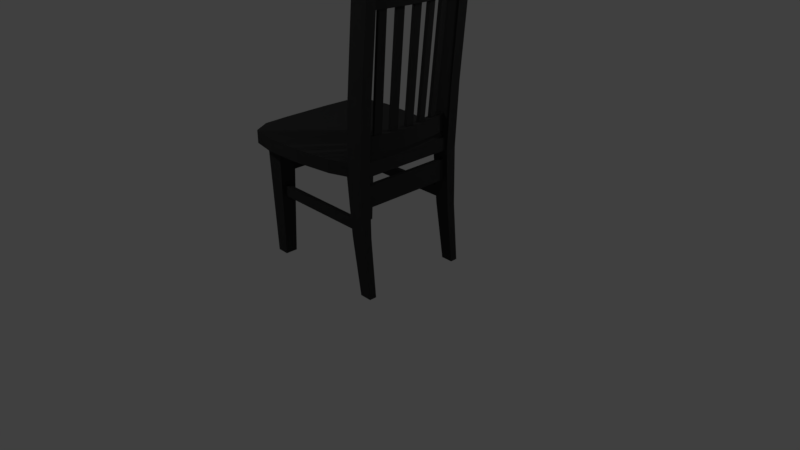 # Source: DR_Chair.blend  (saved by Blender 2.79.0; exported with 4.5.12 LTS)
import bpy
from mathutils import Matrix  # noqa: F401  (used for matrix-valued properties, if any)

bpy.ops.wm.read_factory_settings(use_empty=True)
scene = bpy.context.scene
scene.name = 'Scene'

# ---- collections
col_collection_1 = bpy.data.collections.new('Collection 1'); scene.collection.children.link(col_collection_1)

# ---- materials (node trees are filled in below, after node groups)
mat_dr_chair_mat = bpy.data.materials.new('DR_Chair_Mat')
mat_dr_chair_mat.alpha_threshold = 0.0
mat_dr_chair_mat.use_transparent_shadow = False
mat_dr_chair_mat.diffuse_color = (0.03741, 0.03741, 0.03741, 1.0)
mat_dr_chair_mat.roughness = 0.5
mat_dr_chair_mat.specular_intensity = 0.0

# ---- material node trees

# ---- world
world_world = bpy.data.worlds.new('World'); scene.world = world_world
world_world.color = (0.05088, 0.05088, 0.05088)
world_world.use_sun_shadow = False
world_world.sun_shadow_jitter_overblur = 0.0
world_world.cycles.sampling_method = 'MANUAL'

# ---- cameras
cam_camera = bpy.data.cameras.new('Camera')
cam_camera.clip_end = 100.0
cam_camera.lens = 35.0
cam_camera.sensor_width = 32.0
cam_camera.sensor_height = 18.0
cam_camera.ortho_scale = 7.314
cam_camera.dof.focus_distance = 0.0
cam_camera.dof.aperture_fstop = 128.0

# ---- lights
light_lamp_001 = bpy.data.lights.new('Lamp.001', 'POINT')
light_lamp_001.transmission_factor = 0.0
light_lamp_001.cutoff_distance = 30.0
light_lamp_001.energy = 100.0
light_lamp_001.shadow_buffer_clip_start = 1.001
light_lamp_001.shadow_soft_size = 0.1
light_lamp_001.shadow_maximum_resolution = 0.006
light_lamp_001.use_absolute_resolution = True
light_lamp = bpy.data.lights.new('Lamp', 'POINT')
light_lamp.transmission_factor = 0.0
light_lamp.cutoff_distance = 30.0
light_lamp.energy = 100.0
light_lamp.shadow_buffer_clip_start = 1.001
light_lamp.shadow_soft_size = 0.1
light_lamp.shadow_maximum_resolution = 0.006
light_lamp.use_absolute_resolution = True

# ---- meshes
me_cube_012 = bpy.data.meshes.new('Cube.012')
me_cube_012.from_pydata([(-1.037, 0.4642, 21.25), (-1.064, 0.2785, 21.25), (-1.085, 0.09279, 21.25), (-1.085, -0.0929, 21.25), (-1.064, -0.2786, 21.25), (-1.037, -0.4643, 21.25), (-1.037, -0.4643, 24.44), (-1.064, -0.2786, 25.04), (-1.085, -0.0929, 25.34), (-1.085, 0.09279, 25.34), (-1.064, 0.2785, 25.04), (-1.037, 0.4642, 24.44), (-0.9444, -0.4643, 21.25), (-0.9706, -0.2786, 21.25), (-0.9917, -0.0929, 21.25), (-0.9917, 0.09279, 21.25), (-0.9706, 0.2785, 21.25), (-0.9444, 0.4642, 21.25), (-0.9444, 0.4642, 24.44), (-0.9706, 0.2785, 25.04), (-0.9917, 0.09279, 25.34), (-0.9917, -0.0929, 25.34), (-0.9706, -0.2786, 25.04), (-0.9444, -0.4643, 24.44), (-0.9089, 0.4642, 1.88), (-0.9352, 0.2785, 1.88), (-0.9562, 0.09279, 1.88), (-0.9562, -0.0929, 1.88), (-0.9352, -0.2786, 1.88), (-0.9089, -0.4643, 1.88), (-0.9089, -0.4643, 4.463), (-0.9352, -0.2786, 4.463), (-0.9562, -0.0929, 4.463), (-0.9562, 0.09279, 4.463), (-0.9352, 0.2785, 4.463), (-0.9089, 0.4642, 4.463), (-0.8158, -0.4643, 1.88), (-0.8421, -0.2786, 1.88), (-0.8632, -0.0929, 1.88), (-0.8632, 0.09279, 1.88), (-0.8421, 0.2785, 1.88), (-0.8158, 0.4642, 1.88), (-0.8158, 0.4642, 4.463), (-0.8421, 0.2785, 4.463), (-0.8632, 0.09279, 4.463), (-0.8632, -0.0929, 4.463), (-0.8421, -0.2786, 4.463), (-0.8158, -0.4643, 4.463), (-0.71, 0.7691, -0.8313), (-0.8898, 0.7469, -18.6), (-0.71, 0.6281, -0.8313), (-0.8898, 0.6503, -18.6), (-0.9454, 0.7691, -0.8313), (-1.051, 0.7469, -18.6), (-0.9454, 0.6281, -0.8313), (-1.051, 0.6503, -18.6), (-0.9712, 0.6281, 24.98), (-0.9712, 0.7691, 24.98), (-1.113, 0.6281, 25.21), (-1.113, 0.7691, 25.21), (-0.7726, 0.758, -9.714), (-0.7726, 0.6392, -9.714), (-0.9709, 0.6392, -9.714), (-0.9709, 0.758, -9.714), (-0.754, 0.7691, 9.144), (-0.9894, 0.7691, 9.144), (-0.9894, 0.6281, 9.144), (-0.754, 0.6281, 9.144), (-0.8678, 0.7691, 23.88), (-1.103, 0.6281, 23.88), (-1.103, 0.7691, 23.88), (-0.8678, 0.6281, 23.88), (-0.71, -0.6261, -0.8313), (-0.8898, -0.6482, -18.6), (-0.71, -0.767, -0.8313), (-0.8898, -0.7448, -18.6), (-0.9454, -0.6261, -0.8313), (-1.051, -0.6482, -18.6), (-0.9454, -0.767, -0.8313), (-1.051, -0.7448, -18.6), (-0.9712, -0.767, 24.98), (-0.9712, -0.6261, 24.98), (-1.113, -0.767, 25.21), (-1.113, -0.6261, 25.21), (-0.7726, -0.6371, -9.714), (-0.7726, -0.7559, -9.714), (-0.9709, -0.7559, -9.714), (-0.9709, -0.6371, -9.714), (-0.754, -0.6261, 9.144), (-0.9894, -0.6261, 9.144), (-0.9894, -0.767, 9.144), (-0.754, -0.767, 9.144), (-0.8678, -0.6261, 23.88), (-1.103, -0.767, 23.88), (-1.103, -0.6261, 23.88), (-0.8678, -0.767, 23.88), (0.7767, -0.5402, -0.8313), (0.7397, -0.5772, -18.6), (0.7767, -0.7756, -0.8313), (0.7397, -0.7385, -18.6), (0.5414, -0.5402, -0.8313), (0.5784, -0.5772, -18.6), (0.5414, -0.7756, -0.8313), (0.5784, -0.7385, -18.6), (0.7767, 0.7968, -0.8313), (0.7397, 0.7598, -18.6), (0.7767, 0.5615, -0.8313), (0.7397, 0.5985, -18.6), (0.5414, 0.7968, -0.8313), (0.5784, 0.7598, -18.6), (0.5414, 0.5615, -0.8313), (0.5784, 0.5985, -18.6), (0.8517, -0.8936, -1.0), (0.8517, -0.8936, 1.0), (0.8517, 0.8936, -1.0), (0.8517, 0.8936, 1.0), (0.5, 0.9562, -1.0), (0.0, 0.9351, -1.0), (-0.5, 0.862, -1.0), (-0.5, 0.862, 1.0), (0.0, 0.9351, 1.0), (0.5, 0.9562, 1.0), (-0.5, -0.862, -1.0), (0.0, -0.9351, -1.0), (0.5, -0.9562, -1.0), (0.5, -0.9562, 1.0), (0.0, -0.9351, 1.0), (-0.5, -0.862, 1.0), (-0.9148, 0.4952, -1.0), (-0.9148, 0.2476, -1.0), (-0.9148, -2.984e-08, -1.0), (-0.9148, -0.2476, -1.0), (-0.9148, -0.4952, -1.0), (-0.9148, -0.4952, 1.0), (-0.9148, -0.2476, 1.0), (-0.9148, 1.444e-08, 1.0), (-0.9148, 0.2476, 1.0), (-0.9148, 0.4952, 1.0), (0.9836, -0.6667, -1.0), (1.0, -0.3333, -1.0), (1.0, 2.98e-08, -1.0), (1.0, 0.3333, -1.0), (0.9836, 0.6667, -1.0), (0.9836, 0.6667, 1.0), (1.0, 0.3333, 1.0), (1.0, -2.98e-08, 1.0), (1.0, -0.3333, 1.0), (0.9836, -0.6667, 1.0), (0.5, 0.6667, 1.0), (0.5, 0.3333, 1.0), (0.5, -2.98e-08, 1.0), (0.5, -0.3333, 1.0), (0.5, -0.6667, 1.0), (0.0, 0.6557, 1.0), (0.0, 0.3278, 1.0), (0.0, -2.774e-08, 1.0), (0.0, -0.3278, 1.0), (0.0, -0.6557, 1.0), (-0.5, 0.6044, 1.0), (-0.5, 0.3022, 1.0), (-0.5, -2.69e-08, 1.0), (-0.5, -0.3022, 1.0), (-0.5, -0.6044, 1.0), (-0.5, 0.6044, -1.0), (-0.5, 0.3022, -1.0), (-0.5, -2.69e-08, -1.0), (-0.5, -0.3022, -1.0), (-0.5, -0.6044, -1.0), (0.0, 0.6557, -1.0), (0.0, 0.3278, -1.0), (0.0, -2.774e-08, -1.0), (0.0, -0.3278, -1.0), (0.0, -0.6557, -1.0), (0.5, 0.6667, -1.0), (0.5, 0.3333, -1.0), (0.5, -2.98e-08, -1.0), (0.5, -0.3333, -1.0), (0.5, -0.6667, -1.0), (0.7764, 0.7965, -1.0), (0.5417, 0.7965, -1.0), (0.7764, 0.6667, -1.0), (0.7764, 0.5618, -1.0), (0.5417, 0.6667, -1.0), (0.5417, 0.5618, -1.0), (0.7764, -0.5406, -1.0), (0.5417, -0.5406, -1.0), (0.7764, -0.6667, -1.0), (0.7764, -0.7752, -1.0), (0.5417, -0.6667, -1.0), (0.5417, -0.7752, -1.0), (-0.7112, -0.6263, -1.0), (-0.7112, -0.7668, -1.0), (-0.753, -0.767, -0.8313), (-0.7536, -0.7668, -1.0), (-0.753, -0.767, 1.0), (-0.7181, -0.767, 1.0), (-0.7181, -0.6261, 1.0), (-0.9148, -0.6261, -0.8313), (-0.9148, -0.6263, -1.0), (-0.9148, -0.6261, 1.0), (-0.7112, 0.7688, -1.0), (-0.7112, 0.6283, -1.0), (-0.9148, 0.6281, -0.8313), (-0.9148, 0.6283, -1.0), (-0.9148, 0.6281, 1.0), (-0.7181, 0.6281, 1.0), (-0.7181, 0.7691, 1.0), (-0.7475, 0.7691, -0.8313), (-0.7481, 0.7688, -1.0), (-0.7475, 0.7691, 1.0), (-0.7551, 0.7296, -7.241), (0.5547, 0.7296, -7.241), (-0.7668, 0.6712, -8.891), (0.5582, 0.6712, -8.891), (-0.7551, 0.6712, -7.241), (0.5547, 0.6712, -7.241), (-0.7668, 0.7296, -8.891), (0.5582, 0.7296, -8.891), (-0.7591, 0.7296, -7.81), (-0.7551, -0.6537, -7.241), (0.5547, -0.6537, -7.241), (-0.7668, -0.7121, -8.891), (0.5582, -0.7121, -8.891), (-0.7551, -0.7121, -7.241), (0.5547, -0.7121, -7.241), (-0.7668, -0.6537, -8.891), (0.5582, -0.6537, -8.891), (0.6478, 0.5648, -2.416), (0.6478, -0.5435, -2.416), (0.7063, 0.5715, -5.66), (0.7063, -0.5503, -5.66), (0.7063, 0.5648, -2.416), (0.7063, -0.5435, -2.416), (0.6478, 0.5715, -5.66), (0.6478, -0.5503, -5.66), (-0.8935, -0.628, -2.416), (-0.8935, 0.6301, -2.416), (-0.835, -0.6283, -2.623), (-0.835, 0.6341, -5.66), (-0.835, -0.6321, -5.66), (-0.835, -0.628, -2.416), (-0.835, 0.6301, -2.416), (-0.8935, -0.6321, -5.66), (-0.8935, 0.6341, -5.66), (-0.8935, -0.6318, -5.46), (-0.7846, 0.6281, 1.88), (-0.8777, 0.6281, 1.88), (-0.7851, -0.6261, 1.88), (-0.8781, -0.6261, 1.88), (-0.7846, 0.6281, 4.448), (-0.8777, 0.6281, 4.448), (-0.7851, -0.6261, 4.448), (-0.8781, -0.6261, 4.448), (-1.006, 0.6281, 21.25), (-0.9136, -0.6261, 21.25), (-1.007, -0.6261, 21.25), (-0.9132, 0.6281, 21.25), (-1.007, -0.6261, 23.69), (-0.9136, -0.6261, 23.69), (-0.9132, 0.6281, 23.68), (-1.006, 0.6281, 23.68), (-1.059, 0.04058, 21.25), (-0.9318, 0.04058, 4.463), (-0.9318, -0.04419, 4.463), (-1.059, -0.06167, 21.25), (-0.9318, -0.06167, 4.463), (-1.012, 0.04058, 21.25), (-0.8845, 0.04058, 4.463), (-1.012, -0.06167, 21.25), (-0.8845, -0.06167, 4.463), (-1.012, -0.05321, 21.25), (-1.035, 0.2785, 21.25), (-1.035, 0.279, 21.25), (-0.9088, 0.2677, 4.463), (-1.044, 0.1771, 21.25), (-0.9179, 0.1659, 4.463), (-1.03, 0.2785, 21.25), (-0.9883, 0.2748, 21.25), (-0.8617, 0.2635, 4.463), (-0.9973, 0.1729, 21.25), (-0.8707, 0.1617, 4.463), (-1.015, 0.5255, 21.25), (-0.8899, 0.503, 4.459), (-0.8969, 0.4642, 4.463), (-1.026, 0.4642, 21.25), (-1.033, 0.4249, 21.25), (-0.9081, 0.4023, 4.463), (-0.9684, 0.5171, 21.25), (-0.8433, 0.4946, 4.46), (-0.9866, 0.4165, 21.25), (-0.8615, 0.3939, 4.463), (-0.8488, 0.4642, 4.463), (-0.978, 0.4642, 21.25), (-1.042, -0.2022, 21.25), (-0.9172, -0.1807, 4.463), (-0.9004, -0.2786, 4.463), (-1.025, -0.303, 21.25), (-1.029, -0.2786, 21.25), (-0.8999, -0.2815, 4.463), (-0.883, -0.2786, 4.463), (-0.9958, -0.1942, 21.25), (-0.8705, -0.1727, 4.463), (-0.9785, -0.295, 21.25), (-0.8532, -0.2735, 4.463), (-0.9813, -0.2786, 21.25), (-1.016, -0.4165, 21.25), (-0.8779, -0.4643, 4.463), (-0.8906, -0.3939, 4.463), (-1.007, -0.4643, 21.25), (-0.9975, -0.5171, 21.25), (-0.8724, -0.4945, 4.46), (-0.9691, -0.4081, 21.25), (-0.844, -0.3855, 4.463), (-0.9509, -0.5087, 21.25), (-0.8258, -0.4861, 4.461), (-0.8298, -0.4643, 4.463), (-0.959, -0.4643, 21.25), (-1.08, -0.6261, 20.93), (-1.058, -0.6261, 17.99), (-1.035, -0.6261, 15.04), (-1.012, -0.6261, 12.09), (-0.8451, -0.767, 20.93), (-0.8223, -0.767, 17.99), (-0.7996, -0.767, 15.04), (-0.7768, -0.767, 12.09), (-0.7768, -0.6261, 12.09), (-0.7996, -0.6261, 15.04), (-0.8223, -0.6261, 17.99), (-0.8451, -0.6261, 20.93), (-1.012, -0.767, 12.09), (-1.035, -0.767, 15.04), (-1.058, -0.767, 17.99), (-1.08, -0.767, 20.93), (-1.08, 0.7691, 20.93), (-1.058, 0.7691, 17.99), (-1.035, 0.7691, 15.04), (-1.012, 0.7691, 12.09), (-0.8451, 0.6281, 20.93), (-0.8223, 0.6281, 17.99), (-0.7996, 0.6281, 15.04), (-0.7768, 0.6281, 12.09), (-0.7768, 0.7691, 12.09), (-0.7996, 0.7691, 15.04), (-0.8223, 0.7691, 17.99), (-0.8451, 0.7691, 20.93), (-1.012, 0.6281, 12.09), (-1.035, 0.6281, 15.04), (-1.058, 0.6281, 17.99), (-1.08, 0.6281, 20.93), (-0.9747, 0.7691, 5.819), (-0.96, 0.7691, 2.494), (-0.96, 0.6281, 2.494), (-0.9747, 0.6281, 5.819), (-0.9747, -0.6261, 5.819), (-0.96, -0.6261, 2.494), (-0.96, -0.767, 2.494), (-0.9747, -0.767, 5.819), (-1.037, -0.4643, 23.48), (-1.037, -0.4643, 22.16), (-1.064, -0.2786, 23.99), (-1.064, -0.2786, 22.41), (-1.085, -0.0929, 24.23), (-1.085, -0.0929, 22.53), (-1.085, 0.09279, 24.23), (-1.085, 0.09279, 22.53), (-1.064, 0.2785, 23.99), (-1.064, 0.2785, 22.41), (-1.037, 0.4642, 23.48), (-1.037, 0.4642, 22.16), (-1.006, 0.6281, 22.85), (-1.006, 0.6281, 21.84), (-1.007, -0.6261, 22.86), (-1.007, -0.6261, 21.85), (-0.25, 0.8985, -1.0), (-0.25, 0.8985, 1.0), (-0.25, -0.8985, -1.0), (-0.25, -0.8985, 1.0), (-0.25, 0.63, -1.0), (-0.25, 0.315, -1.0), (-0.25, -2.732e-08, -1.0), (-0.25, -0.315, -1.0), (-0.25, -0.63, -1.0), (-0.25, 0.63, 1.0), (-0.25, 0.315, 1.0), (-0.25, -2.732e-08, 1.0), (-0.25, -0.315, 1.0), (-0.25, -0.63, 1.0), (0.25, 0.9456, -1.0), (0.25, 0.9456, 1.0), (0.25, -0.9456, -1.0), (0.25, -0.9456, 1.0), (0.25, 0.6612, -1.0), (0.25, 0.3306, -1.0), (0.25, -2.877e-08, -1.0), (0.25, -0.3306, -1.0), (0.25, -0.6612, -1.0), (0.25, 0.6612, 1.0), (0.25, 0.3306, 1.0), (0.25, -2.877e-08, 1.0), (0.25, -0.3306, 1.0), (0.25, -0.6612, 1.0), (0.6758, 0.9249, 1.0), (0.6758, -0.9249, -1.0), (0.6758, 0.9249, -1.0), (0.6758, -0.9249, 1.0), (0.7418, 0.6667, 1.0), (0.75, 0.3333, 1.0), (0.75, -2.98e-08, 1.0), (0.75, -0.3333, 1.0), (0.7418, -0.6667, 1.0)], [], [(367, 11, 260, 369), (12, 23, 258, 254), (5, 308, 309, 313, 316, 12, 254, 255), (23, 6, 257, 258), (18, 11, 10, 19), (19, 10, 9, 20), (20, 9, 8, 21), (21, 8, 7, 22), (22, 7, 6, 23), (0, 284, 285, 289, 292, 17, 16, 276, 272, 271, 1), (1, 271, 274, 279, 277, 276, 16, 15, 2), (2, 15, 14, 270, 266, 261), (3, 14, 13, 304, 300, 293, 297, 4), (4, 297, 296, 302, 304, 13, 12, 316, 311, 305, 308, 5), (17, 18, 19, 16), (16, 19, 20, 15), (15, 20, 21, 14), (14, 21, 22, 13), (13, 22, 23, 12), (357, 6, 7, 359), (359, 7, 8, 361), (361, 8, 9, 363), (363, 9, 10, 365), (365, 10, 11, 367), (24, 35, 250, 246), (36, 47, 251, 247), (29, 36, 247, 248), (47, 315, 314, 310, 306, 30, 252, 251), (42, 291, 290, 286, 283, 35, 34, 43), (43, 34, 33, 275, 273, 278), (44, 33, 32, 263, 262, 267), (45, 32, 31, 295, 294, 301, 303, 299, 46), (46, 299, 298, 295, 31, 30, 306, 307, 312, 315, 47), (24, 41, 40, 25), (25, 40, 39, 26), (26, 39, 38, 27), (27, 38, 37, 28), (28, 37, 36, 29), (41, 42, 43, 40), (40, 43, 44, 39), (39, 44, 45, 38), (38, 45, 46, 37), (37, 46, 47, 36), (29, 30, 31, 28), (28, 31, 32, 27), (27, 32, 33, 26), (26, 33, 34, 25), (25, 34, 35, 24), (60, 61, 51, 49), (61, 62, 55, 51), (62, 63, 53, 55), (63, 60, 49, 53), (70, 59, 57, 68), (55, 53, 49, 51), (56, 57, 59, 58), (71, 56, 58, 69), (68, 57, 56, 71), (69, 58, 59, 70), (52, 207, 48, 200, 60, 63), (54, 52, 63, 62), (50, 202, 54, 62, 243, 236, 241, 201), (48, 50, 201, 61, 212, 214, 210, 218, 60, 200), (352, 66, 65, 349), (48, 206, 64, 67, 205, 50), (50, 205, 249, 245, 246, 54, 202), (52, 350, 349, 65, 64, 206, 48, 207), (348, 69, 70, 333), (344, 68, 71, 337), (337, 71, 259, 256, 253, 69, 348), (333, 70, 68, 344), (84, 85, 75, 73), (85, 86, 79, 75), (86, 87, 77, 79), (87, 84, 73, 77), (94, 83, 81, 92), (79, 77, 73, 75), (80, 81, 83, 82), (95, 80, 82, 93), (92, 81, 80, 95), (93, 82, 83, 94), (76, 197, 72, 190, 237, 240, 235, 244, 87), (78, 76, 87, 86), (74, 192, 78, 86, 85, 191), (72, 74, 191, 85, 221, 223, 219, 225, 84, 190), (356, 90, 89, 353), (72, 196, 88, 91, 195, 74), (74, 195, 91, 90, 356, 355, 78, 192), (76, 354, 353, 89, 252, 248, 247, 196, 72, 197), (332, 93, 94, 317), (328, 92, 95, 321), (321, 95, 93, 332), (317, 94, 257, 371, 372, 255, 254, 92, 328), (96, 98, 187, 99, 97, 184), (98, 102, 189, 103, 99, 187), (102, 100, 185, 226, 220, 224, 189), (100, 96, 184, 230, 232, 228, 185), (98, 96, 100, 102), (103, 101, 97, 99), (104, 106, 181, 107, 105, 178), (106, 110, 183, 227, 231, 181), (110, 108, 179, 217, 211, 215, 183), (108, 104, 178, 105, 109, 179), (106, 104, 108, 110), (111, 109, 105, 107), (128, 137, 204, 202, 203), (403, 401, 115, 114), (138, 147, 113, 112), (122, 127, 194, 192, 193), (177, 188, 189, 187, 186, 138, 112, 402, 124), (162, 133, 199, 196, 195, 194, 127), (409, 152, 125, 404), (400, 157, 126, 390), (386, 162, 127, 376), (132, 167, 122, 193, 191, 190, 198), (381, 172, 123, 375), (395, 177, 124, 389), (402, 404, 125, 124), (389, 390, 126, 123), (375, 376, 127, 122), (373, 374, 120, 117), (387, 388, 121, 116), (387, 116, 173, 391), (391, 173, 174, 392), (392, 174, 175, 393), (393, 175, 176, 394), (394, 176, 177, 395), (373, 117, 168, 377), (377, 168, 169, 378), (378, 169, 170, 379), (379, 170, 171, 380), (380, 171, 172, 381), (128, 163, 164, 129), (129, 164, 165, 130), (130, 165, 166, 131), (131, 166, 167, 132), (374, 119, 158, 382), (382, 158, 159, 383), (383, 159, 160, 384), (384, 160, 161, 385), (385, 161, 162, 386), (388, 120, 153, 396), (396, 153, 154, 397), (397, 154, 155, 398), (398, 155, 156, 399), (399, 156, 157, 400), (401, 121, 148, 405), (405, 148, 149, 406), (406, 149, 150, 407), (407, 150, 151, 408), (408, 151, 152, 409), (119, 209, 206, 205, 204, 137, 158), (158, 137, 136, 159), (159, 136, 135, 160), (160, 135, 134, 161), (161, 134, 133, 162), (116, 403, 114, 142, 180, 178, 179, 182, 173), (173, 182, 183, 181, 180, 142, 141, 174), (174, 141, 140, 175), (175, 140, 139, 176), (176, 139, 138, 186, 184, 185, 188, 177), (114, 115, 143, 142), (142, 143, 144, 141), (141, 144, 145, 140), (140, 145, 146, 139), (139, 146, 147, 138), (132, 133, 134, 131), (131, 134, 135, 130), (130, 135, 136, 129), (129, 136, 137, 128), (198, 197, 199, 133, 132), (208, 207, 209, 119, 118), (203, 201, 200, 208, 118, 163, 128), (60, 218, 216, 212, 61), (216, 218, 210, 211, 217), (183, 215, 213, 217, 179, 109, 111), (212, 216, 217, 213), (213, 215, 214, 212), (215, 211, 210, 214), (189, 224, 222, 226, 185, 101, 103), (225, 219, 220, 226), (84, 225, 221, 85), (221, 225, 226, 222), (222, 224, 223, 221), (224, 220, 219, 223), (181, 231, 229, 233, 227, 183, 111, 107), (185, 228, 234, 230, 184, 97, 101), (234, 228, 227, 233), (230, 234, 233, 229), (229, 231, 232, 230), (231, 227, 228, 232), (201, 241, 238, 243, 62, 61), (87, 244, 242, 239, 237, 190, 84), (242, 244, 235, 236, 243), (239, 242, 243, 238), (238, 241, 240, 237, 239), (241, 236, 235, 240), (54, 246, 250, 249, 205, 67, 66, 352, 351), (246, 245, 41, 24), (245, 249, 42, 41), (248, 252, 30, 29), (249, 250, 35, 283, 282, 288, 291, 42), (196, 247, 251, 252, 89, 88), (253, 256, 17, 292, 287, 281, 284, 0), (92, 254, 258, 257, 94), (256, 259, 18, 17), (371, 257, 6, 357), (259, 260, 11, 18), (69, 253, 370, 369, 260, 259, 71), (269, 267, 266, 270, 268), (267, 262, 261, 266), (267, 269, 265, 263, 32, 45, 44), (262, 263, 265, 264, 261), (265, 269, 268, 264), (261, 264, 268, 270, 14, 3, 2), (280, 278, 277, 279), (278, 280, 275, 33, 44, 43), (278, 273, 272, 276, 277), (273, 275, 274, 271, 272), (275, 280, 279, 274), (290, 291, 288, 287, 292, 289), (288, 282, 281, 287), (282, 283, 286, 285, 284, 281), (286, 290, 289, 285), (303, 301, 300, 304, 302), (301, 294, 293, 300), (294, 295, 298, 296, 297, 293), (298, 299, 303, 302, 296), (314, 315, 312, 311, 316, 313), (312, 307, 305, 311), (307, 306, 310, 309, 308, 305), (310, 314, 313, 309), (89, 320, 325, 88), (320, 319, 326, 325), (319, 318, 327, 326), (318, 317, 328, 327), (91, 324, 329, 90), (324, 323, 330, 329), (323, 322, 331, 330), (322, 321, 332, 331), (88, 325, 324, 91), (325, 326, 323, 324), (326, 327, 322, 323), (327, 328, 321, 322), (90, 329, 320, 89), (329, 330, 319, 320), (330, 331, 318, 319), (331, 332, 317, 318), (65, 336, 341, 64), (336, 335, 342, 341), (335, 334, 343, 342), (334, 333, 344, 343), (67, 340, 345, 66), (340, 339, 346, 345), (339, 338, 347, 346), (338, 337, 348, 347), (64, 341, 340, 67), (341, 342, 339, 340), (342, 343, 338, 339), (343, 344, 337, 338), (66, 345, 336, 65), (345, 346, 335, 336), (346, 347, 334, 335), (347, 348, 333, 334), (54, 351, 350, 52), (351, 352, 349, 350), (78, 355, 354, 76), (355, 356, 353, 354), (255, 372, 358, 5), (372, 371, 357, 358), (1, 366, 368, 0), (366, 365, 367, 368), (2, 364, 366, 1), (364, 363, 365, 366), (3, 362, 364, 2), (362, 361, 363, 364), (4, 360, 362, 3), (360, 359, 361, 362), (5, 358, 360, 4), (358, 357, 359, 360), (0, 368, 370, 253), (368, 367, 369, 370), (156, 385, 386, 157), (155, 384, 385, 156), (154, 383, 384, 155), (153, 382, 383, 154), (120, 374, 382, 153), (166, 380, 381, 167), (165, 379, 380, 166), (164, 378, 379, 165), (163, 377, 378, 164), (118, 373, 377, 163), (118, 119, 374, 373), (123, 126, 376, 375), (167, 381, 375, 122), (157, 386, 376, 126), (151, 399, 400, 152), (150, 398, 399, 151), (149, 397, 398, 150), (148, 396, 397, 149), (121, 388, 396, 148), (171, 394, 395, 172), (170, 393, 394, 171), (169, 392, 393, 170), (168, 391, 392, 169), (117, 387, 391, 168), (117, 120, 388, 387), (124, 125, 390, 389), (172, 395, 389, 123), (152, 400, 390, 125), (146, 408, 409, 147), (145, 407, 408, 146), (144, 406, 407, 145), (143, 405, 406, 144), (115, 401, 405, 143), (112, 113, 404, 402), (147, 409, 404, 113), (116, 121, 401, 403)])
_uv = me_cube_012.uv_layers.new(name='UVMap')
_uv.uv.foreach_set('vector', [0.0048, 0.9909, 0.00224, 0.9949, 0.003949, 0.9915, 0.005813, 0.9879, 0.01159, 0.9831, 0.00435, 0.996, 0.006305, 0.9929, 0.01174, 0.9829, 0.01165, 0.9833, 0.01161, 0.9832, 0.01167, 0.9833, 0.01149, 0.9831, 0.01159, 0.9831, 0.01159, 0.9831, 0.01174, 0.9829, 0.01213, 0.9831, 0.00435, 0.996, 0.004229, 0.9959, 0.006433, 0.993, 0.006305, 0.9929, 0.002065, 0.9948, 0.00224, 0.9949, 0.0008877, 0.9978, 0.000599, 0.9978, 0.000599, 0.9978, 0.0008877, 0.9978, 0.0004384, 0.9995, 8.351e-05, 0.9999, 8.351e-05, 0.9999, 0.0004384, 0.9995, 0.0009442, 0.9995, 0.0009849, 0.9998, 0.0009849, 0.9998, 0.0009442, 0.9995, 0.002245, 0.9983, 0.002419, 0.9985, 0.002419, 0.9985, 0.002245, 0.9983, 0.004229, 0.9959, 0.00435, 0.996, 0.0104, 0.9825, 0.01041, 0.9824, 0.01053, 0.9825, 0.01046, 0.9824, 0.01052, 0.9824, 0.01057, 0.9825, 0.01065, 0.9827, 0.01056, 0.9827, 0.01056, 0.9827, 0.01059, 0.9827, 0.01055, 0.9828, 0.01055, 0.9828, 0.01059, 0.9827, 0.01079, 0.9828, 0.01066, 0.9828, 0.01073, 0.9828, 0.01056, 0.9827, 0.01065, 0.9827, 0.01083, 0.9829, 0.01075, 0.983, 0.01075, 0.983, 0.01083, 0.9829, 0.01109, 0.983, 0.01096, 0.983, 0.01099, 0.983, 0.01082, 0.983, 0.01103, 0.9832, 0.01109, 0.983, 0.01138, 0.9831, 0.01137, 0.9831, 0.01148, 0.9833, 0.01129, 0.9832, 0.01142, 0.9833, 0.01134, 0.9833, 0.01134, 0.9833, 0.01142, 0.9833, 0.01132, 0.9832, 0.0113, 0.9831, 0.01137, 0.9831, 0.01138, 0.9831, 0.01159, 0.9831, 0.01159, 0.9831, 0.01161, 0.9832, 0.0115, 0.9832, 0.01161, 0.9832, 0.01165, 0.9833, 0.01057, 0.9825, 0.002065, 0.9948, 0.000599, 0.9978, 0.01065, 0.9827, 0.01065, 0.9827, 0.000599, 0.9978, 8.351e-05, 0.9999, 0.01083, 0.9829, 0.01083, 0.9829, 8.351e-05, 0.9999, 0.0009849, 0.9998, 0.01109, 0.983, 0.01109, 0.983, 0.0009849, 0.9998, 0.002419, 0.9985, 0.01138, 0.9831, 0.01138, 0.9831, 0.002419, 0.9985, 0.00435, 0.996, 0.01159, 0.9831, 0.006589, 0.992, 0.004229, 0.9959, 0.002245, 0.9983, 0.00487, 0.9938, 0.00487, 0.9938, 0.002245, 0.9983, 0.0009442, 0.9995, 0.003873, 0.9947, 0.003873, 0.9947, 0.0009442, 0.9995, 0.0004384, 0.9995, 0.00355, 0.9945, 0.00355, 0.9945, 0.0004384, 0.9995, 0.0008877, 0.9978, 0.003893, 0.9933, 0.003893, 0.9933, 0.0008877, 0.9978, 0.00224, 0.9949, 0.0048, 0.9909, 0.1153, 0.8203, 0.1021, 0.8408, 0.1016, 0.8412, 0.1154, 0.8196, 0.1156, 0.82, 0.1018, 0.8408, 0.1013, 0.8413, 0.116, 0.8191, 0.116, 0.8204, 0.1156, 0.82, 0.116, 0.8191, 0.1167, 0.8198, 0.1018, 0.8408, 0.1018, 0.8408, 0.1019, 0.8409, 0.1021, 0.8409, 0.1022, 0.841, 0.1023, 0.8411, 0.102, 0.8416, 0.1013, 0.8413, 0.1025, 0.8411, 0.1024, 0.841, 0.1023, 0.8409, 0.1023, 0.8408, 0.1022, 0.8408, 0.1021, 0.8408, 0.1024, 0.8405, 0.1026, 0.8407, 0.1026, 0.8407, 0.1024, 0.8405, 0.1025, 0.8404, 0.1026, 0.8405, 0.1024, 0.8405, 0.1026, 0.8406, 0.1026, 0.8404, 0.1025, 0.8404, 0.1025, 0.8405, 0.1025, 0.8405, 0.1025, 0.8404, 0.1026, 0.8405, 0.1024, 0.8404, 0.1025, 0.8405, 0.1025, 0.8407, 0.1025, 0.8407, 0.1024, 0.8405, 0.1024, 0.8406, 0.1021, 0.8405, 0.1022, 0.8405, 0.1022, 0.8405, 0.1022, 0.8405, 0.1022, 0.8405, 0.1023, 0.8406, 0.1025, 0.8407, 0.1025, 0.8407, 0.1023, 0.8411, 0.1022, 0.841, 0.1021, 0.8409, 0.1021, 0.8408, 0.1018, 0.8408, 0.1018, 0.8408, 0.1153, 0.8203, 0.1156, 0.8205, 0.1153, 0.8208, 0.1152, 0.8208, 0.1152, 0.8208, 0.1153, 0.8208, 0.1152, 0.8209, 0.1152, 0.8209, 0.1152, 0.8209, 0.1152, 0.8209, 0.1152, 0.8209, 0.1153, 0.8209, 0.1153, 0.8209, 0.1152, 0.8209, 0.1154, 0.8206, 0.1156, 0.8208, 0.1156, 0.8208, 0.1154, 0.8206, 0.1156, 0.82, 0.116, 0.8204, 0.1156, 0.8205, 0.1025, 0.8411, 0.1026, 0.8407, 0.1153, 0.8208, 0.1153, 0.8208, 0.1026, 0.8407, 0.1026, 0.8404, 0.1152, 0.8209, 0.1152, 0.8209, 0.1026, 0.8404, 0.1024, 0.8404, 0.1152, 0.8209, 0.1152, 0.8209, 0.1024, 0.8404, 0.1022, 0.8405, 0.1154, 0.8206, 0.1154, 0.8206, 0.1022, 0.8405, 0.1018, 0.8408, 0.1156, 0.82, 0.116, 0.8204, 0.1023, 0.8411, 0.1025, 0.8407, 0.1156, 0.8208, 0.1156, 0.8208, 0.1025, 0.8407, 0.1025, 0.8405, 0.1153, 0.8209, 0.1153, 0.8209, 0.1025, 0.8405, 0.1025, 0.8404, 0.1152, 0.8209, 0.1152, 0.8209, 0.1025, 0.8404, 0.1024, 0.8405, 0.1152, 0.8208, 0.1152, 0.8208, 0.1024, 0.8405, 0.1021, 0.8408, 0.1153, 0.8203, 0.1446, 0.7741, 0.146, 0.7752, 0.6436, 0.00173, 0.6419, 0.0004854, 0.146, 0.7752, 0.1444, 0.7739, 0.6419, 8.351e-05, 0.6436, 0.00173, 0.1444, 0.7739, 0.1464, 0.775, 0.6442, 0.0009653, 0.6419, 8.351e-05, 0.1464, 0.775, 0.1446, 0.7741, 0.6419, 0.0004854, 0.6442, 0.0009653, 0.003672, 0.9919, 0.003537, 0.9919, 0.00355, 0.9919, 0.003557, 0.9918, 0.6419, 8.351e-05, 0.6442, 0.0009653, 0.6419, 0.0004854, 0.6436, 0.00173, 0.003546, 0.9919, 0.00355, 0.9919, 0.003537, 0.9919, 0.003537, 0.9919, 0.00359, 0.9919, 0.003546, 0.9919, 0.003537, 0.9919, 0.003573, 0.9918, 0.003557, 0.9918, 0.00355, 0.9919, 0.003546, 0.9919, 0.00359, 0.9919, 0.003573, 0.9918, 0.003537, 0.9919, 0.003537, 0.9919, 0.003672, 0.9919, 0.1321, 0.7963, 0.1318, 0.7961, 0.1316, 0.796, 0.1322, 0.7956, 0.1446, 0.7741, 0.1464, 0.775, 0.1318, 0.796, 0.1321, 0.7963, 0.1464, 0.775, 0.1444, 0.7739, 0.1316, 0.7959, 0.1311, 0.7955, 0.1318, 0.796, 0.1444, 0.7739, 0.1381, 0.7849, 0.134, 0.7914, 0.1346, 0.7918, 0.132, 0.7953, 0.1316, 0.796, 0.1316, 0.7959, 0.132, 0.7953, 0.146, 0.7752, 0.1436, 0.777, 0.1418, 0.7794, 0.1421, 0.7795, 0.1428, 0.7788, 0.1446, 0.7741, 0.1322, 0.7956, 0.09329, 0.8533, 0.07304, 0.8821, 0.07331, 0.8823, 0.09269, 0.8531, 0.1316, 0.796, 0.1207, 0.8113, 0.07277, 0.8819, 0.07358, 0.8824, 0.1209, 0.8115, 0.1316, 0.7959, 0.1316, 0.7959, 0.1209, 0.8115, 0.1024, 0.8418, 0.1162, 0.82, 0.1154, 0.8196, 0.1318, 0.796, 0.1311, 0.7955, 0.1321, 0.7963, 0.1122, 0.8245, 0.09269, 0.8531, 0.07331, 0.8823, 0.07277, 0.8819, 0.1207, 0.8113, 0.1316, 0.796, 0.1318, 0.7961, 0.01123, 0.9807, 0.003573, 0.9918, 0.003672, 0.9919, 0.01158, 0.9808, 0.01133, 0.9807, 0.003557, 0.9918, 0.00359, 0.9919, 0.01162, 0.9809, 0.01162, 0.9809, 0.00359, 0.9919, 0.004078, 0.9916, 0.01079, 0.9823, 0.01036, 0.982, 0.003573, 0.9918, 0.01123, 0.9807, 0.01158, 0.9808, 0.003672, 0.9919, 0.003557, 0.9918, 0.01133, 0.9807, 0.1429, 0.7785, 0.1429, 0.7785, 0.1431, 0.7781, 0.1431, 0.7781, 0.1429, 0.7785, 0.1429, 0.7785, 0.1431, 0.7781, 0.1431, 0.7781, 0.1429, 0.7785, 0.143, 0.7786, 0.1431, 0.7781, 0.1431, 0.7781, 0.143, 0.7786, 0.1429, 0.7785, 0.1431, 0.7781, 0.1431, 0.7781, 0.006213, 0.9934, 0.006188, 0.9934, 0.00619, 0.9934, 0.006218, 0.9934, 0.1431, 0.7781, 0.1431, 0.7781, 0.1431, 0.7781, 0.1431, 0.7781, 0.006186, 0.9934, 0.00619, 0.9934, 0.006188, 0.9934, 0.006186, 0.9934, 0.00631, 0.9933, 0.006186, 0.9934, 0.006186, 0.9934, 0.006179, 0.9933, 0.006218, 0.9934, 0.00619, 0.9934, 0.006186, 0.9934, 0.00631, 0.9933, 0.006179, 0.9933, 0.006186, 0.9934, 0.006188, 0.9934, 0.006213, 0.9934, 0.1324, 0.7945, 0.1331, 0.7949, 0.1325, 0.7947, 0.1327, 0.7941, 0.1342, 0.7907, 0.1345, 0.7913, 0.135, 0.7916, 0.1385, 0.7863, 0.143, 0.7786, 0.1319, 0.7943, 0.1324, 0.7945, 0.143, 0.7786, 0.1429, 0.7785, 0.1324, 0.7947, 0.1322, 0.7945, 0.1319, 0.7943, 0.1429, 0.7785, 0.1429, 0.7785, 0.1325, 0.7941, 0.1325, 0.7947, 0.1324, 0.7947, 0.1325, 0.7941, 0.1429, 0.7785, 0.1418, 0.7799, 0.1406, 0.7818, 0.1408, 0.7819, 0.142, 0.7801, 0.1429, 0.7785, 0.1327, 0.7941, 0.09486, 0.8551, 0.07624, 0.8859, 0.07651, 0.8861, 0.09424, 0.8545, 0.1325, 0.7947, 0.1221, 0.8115, 0.0761, 0.8858, 0.07681, 0.8862, 0.1223, 0.8115, 0.1324, 0.7947, 0.1324, 0.7947, 0.1223, 0.8115, 0.07681, 0.8862, 0.07624, 0.8859, 0.09486, 0.8551, 0.1134, 0.8249, 0.1319, 0.7943, 0.1322, 0.7945, 0.1324, 0.7945, 0.1131, 0.8248, 0.09424, 0.8545, 0.07651, 0.8861, 0.102, 0.8416, 0.1167, 0.8198, 0.116, 0.8191, 0.1221, 0.8115, 0.1325, 0.7947, 0.1331, 0.7949, 0.01275, 0.9816, 0.006179, 0.9933, 0.006213, 0.9934, 0.01303, 0.9818, 0.01265, 0.9815, 0.006218, 0.9934, 0.00631, 0.9933, 0.013, 0.9817, 0.013, 0.9817, 0.00631, 0.9933, 0.006179, 0.9933, 0.01275, 0.9816, 0.01303, 0.9818, 0.006213, 0.9934, 0.006433, 0.993, 0.008759, 0.9899, 0.0112, 0.9857, 0.01213, 0.9831, 0.01174, 0.9829, 0.006218, 0.9934, 0.01265, 0.9815, 0.1407, 0.7819, 0.1407, 0.7819, 0.1407, 0.7819, 0.1428, 0.7785, 0.1428, 0.7784, 0.1407, 0.7818, 0.1407, 0.7819, 0.1407, 0.7819, 0.1407, 0.782, 0.1428, 0.7785, 0.1428, 0.7785, 0.1407, 0.7819, 0.1407, 0.7819, 0.1407, 0.7819, 0.1407, 0.7819, 0.1415, 0.7804, 0.1411, 0.781, 0.1413, 0.7811, 0.1407, 0.782, 0.1407, 0.7819, 0.1407, 0.7819, 0.1407, 0.7818, 0.1414, 0.7807, 0.1409, 0.7815, 0.141, 0.7815, 0.1407, 0.7819, 0.1407, 0.7819, 0.1407, 0.7819, 0.1407, 0.7819, 0.1407, 0.7819, 0.1428, 0.7785, 0.1427, 0.7785, 0.1428, 0.7784, 0.1428, 0.7785, 0.1405, 0.7821, 0.1405, 0.7821, 0.1405, 0.7821, 0.1456, 0.774, 0.1456, 0.7739, 0.1405, 0.7821, 0.1405, 0.7821, 0.1406, 0.7821, 0.1406, 0.7821, 0.1408, 0.7815, 0.1409, 0.7816, 0.1405, 0.7821, 0.1406, 0.7821, 0.1405, 0.782, 0.1405, 0.782, 0.1428, 0.7781, 0.1423, 0.7789, 0.1425, 0.7791, 0.1406, 0.7821, 0.1405, 0.782, 0.1405, 0.7821, 0.1405, 0.7821, 0.1456, 0.7739, 0.1456, 0.7739, 0.1405, 0.782, 0.1405, 0.7821, 0.1405, 0.7821, 0.1405, 0.782, 0.1406, 0.7821, 0.1456, 0.7739, 0.1456, 0.7739, 0.1456, 0.7739, 0.1456, 0.774, 0.6521, 0.009557, 0.6604, 0.04991, 0.6611, 0.04825, 0.6531, 0.007859, 0.6537, 0.007097, 0.6585, 0.02259, 0.657, 0.04141, 0.6569, 0.04104, 0.6584, 0.02341, 0.6528, 0.02559, 0.6512, 0.04181, 0.6503, 0.04237, 0.6521, 0.02541, 0.6483, 0.02081, 0.6468, 0.05197, 0.6443, 0.05406, 0.6443, 0.02215, 0.6464, 0.01905, 0.6525, 0.02411, 0.6525, 0.02441, 0.6523, 0.02458, 0.6525, 0.02507, 0.6527, 0.02489, 0.6528, 0.02559, 0.6521, 0.02541, 0.6521, 0.02511, 0.6519, 0.02484, 0.6504, 0.0536, 0.6555, 0.06145, 0.655, 0.06155, 0.6474, 0.062, 0.647, 0.05651, 0.6443, 0.05406, 0.6468, 0.05197, 0.6512, 0.04296, 0.6511, 0.04427, 0.65, 0.04399, 0.6502, 0.04313, 0.6509, 0.04585, 0.6506, 0.04779, 0.6488, 0.04695, 0.6494, 0.04525, 0.6504, 0.05027, 0.6504, 0.0536, 0.6468, 0.05197, 0.6479, 0.04915, 0.6534, 0.0175, 0.6505, 0.01949, 0.6483, 0.02081, 0.6464, 0.01905, 0.6487, 0.01821, 0.6498, 0.01548, 0.6537, 0.01698, 0.6509, 0.02099, 0.6515, 0.02223, 0.6504, 0.02343, 0.6495, 0.02231, 0.652, 0.02322, 0.6525, 0.02411, 0.6519, 0.02484, 0.6512, 0.02424, 0.6521, 0.02511, 0.6502, 0.04313, 0.65, 0.04399, 0.6519, 0.02484, 0.6512, 0.02424, 0.6494, 0.04525, 0.6488, 0.04695, 0.6504, 0.02343, 0.6495, 0.02231, 0.6479, 0.04915, 0.6468, 0.05197, 0.6483, 0.02081, 0.6594, 0.01537, 0.6591, 0.04405, 0.6584, 0.04312, 0.6593, 0.01811, 0.6589, 0.02017, 0.6577, 0.04236, 0.6571, 0.04176, 0.6585, 0.02165, 0.6589, 0.02017, 0.6585, 0.02165, 0.6575, 0.02162, 0.6575, 0.02, 0.6575, 0.02, 0.6575, 0.02162, 0.6561, 0.02196, 0.6559, 0.02044, 0.6559, 0.02044, 0.6561, 0.02196, 0.6548, 0.02256, 0.6545, 0.02125, 0.6545, 0.02125, 0.6548, 0.02256, 0.6536, 0.02326, 0.6532, 0.02218, 0.6532, 0.02218, 0.6536, 0.02326, 0.6525, 0.02411, 0.652, 0.02322, 0.6594, 0.01537, 0.6593, 0.01811, 0.6575, 0.01798, 0.6571, 0.01554, 0.6571, 0.01554, 0.6575, 0.01798, 0.6557, 0.01873, 0.6551, 0.0169, 0.6551, 0.0169, 0.6557, 0.01873, 0.6541, 0.01986, 0.6537, 0.01847, 0.6537, 0.01847, 0.6541, 0.01986, 0.6528, 0.02103, 0.6524, 0.01981, 0.6524, 0.01981, 0.6528, 0.02103, 0.6515, 0.02223, 0.6509, 0.02099, 0.6521, 0.009557, 0.6563, 0.01244, 0.6542, 0.01505, 0.6518, 0.01345, 0.6518, 0.01345, 0.6542, 0.01505, 0.6531, 0.01723, 0.6521, 0.01607, 0.6521, 0.01607, 0.6531, 0.01723, 0.6522, 0.01869, 0.6526, 0.01748, 0.6526, 0.01748, 0.6522, 0.01869, 0.6505, 0.01949, 0.6534, 0.0175, 0.6591, 0.04405, 0.66, 0.04504, 0.6592, 0.04699, 0.6583, 0.04567, 0.6583, 0.04567, 0.6592, 0.04699, 0.658, 0.04931, 0.6571, 0.04756, 0.6571, 0.04756, 0.658, 0.04931, 0.6567, 0.0518, 0.6555, 0.04932, 0.6555, 0.04932, 0.6567, 0.0518, 0.6542, 0.05373, 0.6533, 0.05045, 0.6533, 0.05045, 0.6542, 0.05373, 0.6504, 0.0536, 0.6504, 0.05027, 0.6577, 0.04236, 0.6584, 0.04312, 0.6576, 0.04446, 0.657, 0.04343, 0.657, 0.04343, 0.6576, 0.04446, 0.6564, 0.04596, 0.6558, 0.04455, 0.6558, 0.04455, 0.6564, 0.04596, 0.6548, 0.04723, 0.6544, 0.04546, 0.6544, 0.04546, 0.6548, 0.04723, 0.6529, 0.04796, 0.6527, 0.04595, 0.6527, 0.04595, 0.6529, 0.04796, 0.6506, 0.04779, 0.6509, 0.04585, 0.657, 0.04141, 0.6571, 0.04176, 0.6565, 0.04248, 0.6563, 0.04163, 0.6563, 0.04163, 0.6565, 0.04248, 0.6554, 0.04328, 0.6552, 0.0421, 0.6552, 0.0421, 0.6554, 0.04328, 0.6541, 0.04392, 0.6539, 0.04254, 0.6539, 0.04254, 0.6541, 0.04392, 0.6526, 0.04429, 0.6526, 0.04284, 0.6526, 0.04284, 0.6526, 0.04429, 0.6511, 0.04427, 0.6512, 0.04296, 0.66, 0.04504, 0.6613, 0.0462, 0.6609, 0.04666, 0.6608, 0.04724, 0.6611, 0.04825, 0.6604, 0.04991, 0.6592, 0.04699, 0.6592, 0.04699, 0.6604, 0.04991, 0.6601, 0.05264, 0.658, 0.04931, 0.658, 0.04931, 0.6601, 0.05264, 0.6593, 0.05686, 0.6567, 0.0518, 0.6567, 0.0518, 0.6593, 0.05686, 0.6576, 0.06288, 0.6542, 0.05373, 0.6542, 0.05373, 0.6576, 0.06288, 0.6555, 0.06145, 0.6504, 0.0536, 0.6585, 0.02165, 0.6585, 0.02259, 0.6584, 0.02341, 0.6577, 0.02409, 0.6576, 0.02295, 0.658, 0.02298, 0.6579, 0.02206, 0.6575, 0.0222, 0.6575, 0.02162, 0.6575, 0.02162, 0.6575, 0.0222, 0.6574, 0.02232, 0.6575, 0.02287, 0.6576, 0.02295, 0.6577, 0.02409, 0.6564, 0.02458, 0.6561, 0.02196, 0.6561, 0.02196, 0.6564, 0.02458, 0.6552, 0.02502, 0.6548, 0.02256, 0.6548, 0.02256, 0.6552, 0.02502, 0.6539, 0.0254, 0.6536, 0.02326, 0.6536, 0.02326, 0.6539, 0.0254, 0.6528, 0.02559, 0.6527, 0.02489, 0.6527, 0.02479, 0.6526, 0.02442, 0.6525, 0.02441, 0.6525, 0.02411, 0.6584, 0.02341, 0.6569, 0.04104, 0.6562, 0.04082, 0.6577, 0.02409, 0.6577, 0.02409, 0.6562, 0.04082, 0.655, 0.04095, 0.6564, 0.02458, 0.6564, 0.02458, 0.655, 0.04095, 0.6538, 0.04123, 0.6552, 0.02502, 0.6552, 0.02502, 0.6538, 0.04123, 0.6525, 0.04151, 0.6539, 0.0254, 0.6539, 0.0254, 0.6525, 0.04151, 0.6512, 0.04181, 0.6528, 0.02559, 0.6534, 0.0175, 0.6555, 0.06145, 0.6576, 0.06288, 0.6526, 0.01748, 0.6526, 0.01748, 0.6576, 0.06288, 0.6593, 0.05686, 0.6521, 0.01607, 0.6521, 0.01607, 0.6593, 0.05686, 0.6601, 0.05264, 0.6518, 0.01345, 0.6518, 0.01345, 0.6601, 0.05264, 0.6604, 0.04991, 0.6521, 0.009557, 0.6537, 0.01698, 0.6559, 0.02024, 0.655, 0.06155, 0.6555, 0.06145, 0.6534, 0.0175, 0.6575, 0.005873, 0.6609, 0.0103, 0.6613, 0.0462, 0.66, 0.04504, 0.6592, 0.01164, 0.6537, 0.007097, 0.6545, 8.351e-05, 0.6572, 0.006841, 0.6575, 0.005873, 0.6592, 0.01164, 0.6563, 0.01244, 0.6521, 0.009557, 0.1446, 0.7741, 0.1428, 0.7788, 0.1436, 0.7771, 0.1436, 0.777, 0.146, 0.7752, 0.1436, 0.7771, 0.1428, 0.7788, 0.1421, 0.7795, 0.1423, 0.7789, 0.1428, 0.7781, 0.1406, 0.7821, 0.1425, 0.7791, 0.1432, 0.7782, 0.1428, 0.7781, 0.1405, 0.782, 0.1456, 0.7739, 0.1456, 0.7739, 0.1436, 0.777, 0.1436, 0.7771, 0.1428, 0.7781, 0.1432, 0.7782, 0.1432, 0.7782, 0.1425, 0.7791, 0.1418, 0.7794, 0.1436, 0.777, 0.1425, 0.7791, 0.1423, 0.7789, 0.1421, 0.7795, 0.1418, 0.7794, 0.1407, 0.782, 0.1413, 0.7811, 0.1417, 0.7805, 0.1415, 0.7804, 0.1407, 0.7819, 0.1427, 0.7785, 0.1428, 0.7785, 0.142, 0.7801, 0.1408, 0.7819, 0.1411, 0.781, 0.1415, 0.7804, 0.1429, 0.7785, 0.142, 0.7801, 0.1418, 0.7799, 0.1429, 0.7785, 0.1418, 0.7799, 0.142, 0.7801, 0.1415, 0.7804, 0.1417, 0.7805, 0.1417, 0.7805, 0.1413, 0.7811, 0.1406, 0.7818, 0.1418, 0.7799, 0.1413, 0.7811, 0.1411, 0.781, 0.1408, 0.7819, 0.1406, 0.7818, 0.1405, 0.7821, 0.1409, 0.7816, 0.1417, 0.7804, 0.1416, 0.7804, 0.1408, 0.7815, 0.1406, 0.7821, 0.1456, 0.7739, 0.1456, 0.774, 0.1407, 0.7819, 0.141, 0.7815, 0.1415, 0.7807, 0.1414, 0.7807, 0.1407, 0.7818, 0.1428, 0.7784, 0.1427, 0.7785, 0.1415, 0.7807, 0.141, 0.7815, 0.1408, 0.7815, 0.1416, 0.7804, 0.1414, 0.7807, 0.1415, 0.7807, 0.1416, 0.7804, 0.1417, 0.7804, 0.1417, 0.7804, 0.1409, 0.7816, 0.1409, 0.7815, 0.1414, 0.7807, 0.1409, 0.7816, 0.1408, 0.7815, 0.141, 0.7815, 0.1409, 0.7815, 0.132, 0.7953, 0.1346, 0.7918, 0.1388, 0.7854, 0.1381, 0.7849, 0.1444, 0.7739, 0.146, 0.7752, 0.143, 0.7786, 0.1385, 0.7863, 0.1382, 0.7857, 0.1376, 0.7854, 0.1342, 0.7907, 0.1327, 0.7941, 0.1429, 0.7785, 0.1382, 0.7857, 0.1385, 0.7863, 0.135, 0.7916, 0.134, 0.7914, 0.1381, 0.7849, 0.1376, 0.7854, 0.1382, 0.7857, 0.1381, 0.7849, 0.1388, 0.7854, 0.1388, 0.7854, 0.1346, 0.7918, 0.1345, 0.7913, 0.1342, 0.7907, 0.1376, 0.7854, 0.1346, 0.7918, 0.134, 0.7914, 0.135, 0.7916, 0.1345, 0.7913, 0.1318, 0.796, 0.1154, 0.8196, 0.1016, 0.8412, 0.1024, 0.8418, 0.1209, 0.8115, 0.07358, 0.8824, 0.07304, 0.8821, 0.09329, 0.8533, 0.1124, 0.8248, 0.1154, 0.8196, 0.1162, 0.82, 0.1156, 0.8205, 0.1153, 0.8203, 0.1162, 0.82, 0.1024, 0.8418, 0.1025, 0.8411, 0.1156, 0.8205, 0.1167, 0.8198, 0.102, 0.8416, 0.1023, 0.8411, 0.116, 0.8204, 0.1024, 0.8418, 0.1016, 0.8412, 0.1021, 0.8408, 0.1022, 0.8408, 0.1023, 0.8409, 0.1023, 0.841, 0.1024, 0.841, 0.1025, 0.8411, 0.1221, 0.8115, 0.116, 0.8191, 0.1013, 0.8413, 0.102, 0.8416, 0.07651, 0.8861, 0.0761, 0.8858, 0.01036, 0.982, 0.01079, 0.9823, 0.01057, 0.9825, 0.01052, 0.9824, 0.01054, 0.9825, 0.01037, 0.9824, 0.01041, 0.9824, 0.0104, 0.9825, 0.006218, 0.9934, 0.01174, 0.9829, 0.006305, 0.9929, 0.006433, 0.993, 0.006213, 0.9934, 0.01079, 0.9823, 0.004078, 0.9916, 0.002065, 0.9948, 0.01057, 0.9825, 0.008759, 0.9899, 0.006433, 0.993, 0.004229, 0.9959, 0.006589, 0.992, 0.004078, 0.9916, 0.003949, 0.9915, 0.00224, 0.9949, 0.002065, 0.9948, 0.003573, 0.9918, 0.01036, 0.982, 0.008404, 0.984, 0.005813, 0.9879, 0.003949, 0.9915, 0.004078, 0.9916, 0.00359, 0.9919, 0.1024, 0.8404, 0.1026, 0.8405, 0.01099, 0.983, 0.01096, 0.983, 0.01091, 0.983, 0.1026, 0.8405, 0.1025, 0.8404, 0.01082, 0.983, 0.01099, 0.983, 0.1026, 0.8405, 0.1024, 0.8404, 0.1026, 0.8405, 0.1025, 0.8405, 0.1025, 0.8405, 0.1024, 0.8404, 0.1026, 0.8404, 0.1025, 0.8404, 0.1025, 0.8405, 0.1026, 0.8405, 0.01103, 0.9831, 0.01082, 0.983, 0.1026, 0.8405, 0.1024, 0.8404, 0.01091, 0.983, 0.01103, 0.9831, 0.01082, 0.983, 0.01103, 0.9831, 0.01091, 0.983, 0.01096, 0.983, 0.01109, 0.983, 0.01103, 0.9832, 0.01075, 0.983, 0.1025, 0.8405, 0.1026, 0.8406, 0.01073, 0.9828, 0.01066, 0.9828, 0.1026, 0.8406, 0.1025, 0.8405, 0.1026, 0.8405, 0.1025, 0.8404, 0.1026, 0.8404, 0.1026, 0.8407, 0.1026, 0.8406, 0.1024, 0.8405, 0.01056, 0.9827, 0.01056, 0.9827, 0.01073, 0.9828, 0.1024, 0.8405, 0.1026, 0.8405, 0.01079, 0.9828, 0.01059, 0.9827, 0.01056, 0.9827, 0.1026, 0.8405, 0.1025, 0.8405, 0.01066, 0.9828, 0.01079, 0.9828, 0.1023, 0.8409, 0.1024, 0.841, 0.1023, 0.841, 0.01054, 0.9825, 0.01052, 0.9824, 0.01046, 0.9824, 0.1023, 0.841, 0.1023, 0.8409, 0.01037, 0.9824, 0.01054, 0.9825, 0.1023, 0.8409, 0.1022, 0.8408, 0.1023, 0.8408, 0.01053, 0.9825, 0.01041, 0.9824, 0.01037, 0.9824, 0.1023, 0.8408, 0.1023, 0.8409, 0.01046, 0.9824, 0.01053, 0.9825, 0.1021, 0.8405, 0.1024, 0.8406, 0.01148, 0.9833, 0.01137, 0.9831, 0.0113, 0.9831, 0.1024, 0.8406, 0.1024, 0.8405, 0.01129, 0.9832, 0.01148, 0.9833, 0.1024, 0.8405, 0.1025, 0.8407, 0.1023, 0.8406, 0.01132, 0.9832, 0.01142, 0.9833, 0.01129, 0.9832, 0.1023, 0.8406, 0.1022, 0.8405, 0.1021, 0.8405, 0.0113, 0.9831, 0.01132, 0.9832, 0.1019, 0.8409, 0.1018, 0.8408, 0.1021, 0.8408, 0.01161, 0.9832, 0.01159, 0.9831, 0.01149, 0.9831, 0.1021, 0.8408, 0.1021, 0.8409, 0.0115, 0.9832, 0.01161, 0.9832, 0.1021, 0.8409, 0.1022, 0.841, 0.1021, 0.8409, 0.01167, 0.9833, 0.01161, 0.9832, 0.0115, 0.9832, 0.1021, 0.8409, 0.1019, 0.8409, 0.01149, 0.9831, 0.01167, 0.9833, 0.07651, 0.8861, 0.0606, 0.9102, 0.06023, 0.9099, 0.0761, 0.8858, 0.0606, 0.9102, 0.04472, 0.9341, 0.04434, 0.9338, 0.06023, 0.9099, 0.04472, 0.9341, 0.02884, 0.958, 0.02846, 0.9577, 0.04434, 0.9338, 0.02884, 0.958, 0.01303, 0.9818, 0.01265, 0.9815, 0.02846, 0.9577, 0.07681, 0.8862, 0.06061, 0.9102, 0.06022, 0.91, 0.07624, 0.8859, 0.06061, 0.9102, 0.04472, 0.9341, 0.04433, 0.9339, 0.06022, 0.91, 0.04472, 0.9341, 0.02884, 0.958, 0.02846, 0.9578, 0.04433, 0.9339, 0.02884, 0.958, 0.013, 0.9817, 0.01275, 0.9816, 0.02846, 0.9578, 0.0761, 0.8858, 0.06023, 0.9099, 0.06061, 0.9102, 0.07681, 0.8862, 0.06023, 0.9099, 0.04434, 0.9338, 0.04472, 0.9341, 0.06061, 0.9102, 0.04434, 0.9338, 0.02846, 0.9577, 0.02884, 0.958, 0.04472, 0.9341, 0.02846, 0.9577, 0.01265, 0.9815, 0.013, 0.9817, 0.02884, 0.958, 0.07624, 0.8859, 0.06022, 0.91, 0.0606, 0.9102, 0.07651, 0.8861, 0.06022, 0.91, 0.04433, 0.9339, 0.04472, 0.9341, 0.0606, 0.9102, 0.04433, 0.9339, 0.02846, 0.9578, 0.02884, 0.958, 0.04472, 0.9341, 0.02846, 0.9578, 0.01275, 0.9816, 0.01303, 0.9818, 0.02884, 0.958, 0.07331, 0.8823, 0.05777, 0.9072, 0.05739, 0.9069, 0.07277, 0.8819, 0.05777, 0.9072, 0.04236, 0.9318, 0.04198, 0.9315, 0.05739, 0.9069, 0.04236, 0.9318, 0.02696, 0.9564, 0.02658, 0.9562, 0.04198, 0.9315, 0.02696, 0.9564, 0.01158, 0.9808, 0.01133, 0.9807, 0.02658, 0.9562, 0.07358, 0.8824, 0.05778, 0.9072, 0.05738, 0.9069, 0.07304, 0.8821, 0.05778, 0.9072, 0.04237, 0.9318, 0.04197, 0.9316, 0.05738, 0.9069, 0.04237, 0.9318, 0.02697, 0.9564, 0.02657, 0.9562, 0.04197, 0.9316, 0.02697, 0.9564, 0.01162, 0.9809, 0.01123, 0.9807, 0.02657, 0.9562, 0.07277, 0.8819, 0.05739, 0.9069, 0.05778, 0.9072, 0.07358, 0.8824, 0.05739, 0.9069, 0.04198, 0.9315, 0.04237, 0.9318, 0.05778, 0.9072, 0.04198, 0.9315, 0.02658, 0.9562, 0.02697, 0.9564, 0.04237, 0.9318, 0.02658, 0.9562, 0.01133, 0.9807, 0.01162, 0.9809, 0.02697, 0.9564, 0.07304, 0.8821, 0.05738, 0.9069, 0.05777, 0.9072, 0.07331, 0.8823, 0.05738, 0.9069, 0.04197, 0.9316, 0.04236, 0.9318, 0.05777, 0.9072, 0.04197, 0.9316, 0.02657, 0.9562, 0.02696, 0.9564, 0.04236, 0.9318, 0.02657, 0.9562, 0.01123, 0.9807, 0.01158, 0.9808, 0.02696, 0.9564, 0.1318, 0.796, 0.1124, 0.8248, 0.1122, 0.8245, 0.1321, 0.7963, 0.1124, 0.8248, 0.09329, 0.8533, 0.09269, 0.8531, 0.1122, 0.8245, 0.1319, 0.7943, 0.1134, 0.8249, 0.1131, 0.8248, 0.1324, 0.7945, 0.1134, 0.8249, 0.09486, 0.8551, 0.09424, 0.8545, 0.1131, 0.8248, 0.01213, 0.9831, 0.0112, 0.9857, 0.01011, 0.9867, 0.01165, 0.9833, 0.0112, 0.9857, 0.008759, 0.9899, 0.006589, 0.992, 0.01011, 0.9867, 0.01055, 0.9828, 0.007842, 0.9867, 0.007983, 0.9854, 0.0104, 0.9825, 0.007842, 0.9867, 0.003893, 0.9933, 0.0048, 0.9909, 0.007983, 0.9854, 0.01075, 0.983, 0.007959, 0.9874, 0.007842, 0.9867, 0.01055, 0.9828, 0.007959, 0.9874, 0.00355, 0.9945, 0.003893, 0.9933, 0.007842, 0.9867, 0.01103, 0.9832, 0.008344, 0.9876, 0.007959, 0.9874, 0.01075, 0.983, 0.008344, 0.9876, 0.003873, 0.9947, 0.00355, 0.9945, 0.007959, 0.9874, 0.01134, 0.9833, 0.009054, 0.9874, 0.008344, 0.9876, 0.01103, 0.9832, 0.009054, 0.9874, 0.00487, 0.9938, 0.003873, 0.9947, 0.008344, 0.9876, 0.01165, 0.9833, 0.01011, 0.9867, 0.009054, 0.9874, 0.01134, 0.9833, 0.01011, 0.9867, 0.006589, 0.992, 0.00487, 0.9938, 0.009054, 0.9874, 0.0104, 0.9825, 0.007983, 0.9854, 0.008404, 0.984, 0.01036, 0.982, 0.007983, 0.9854, 0.0048, 0.9909, 0.005813, 0.9879, 0.008404, 0.984, 0.6529, 0.04796, 0.6533, 0.05045, 0.6504, 0.05027, 0.6506, 0.04779, 0.6548, 0.04723, 0.6555, 0.04932, 0.6533, 0.05045, 0.6529, 0.04796, 0.6564, 0.04596, 0.6571, 0.04756, 0.6555, 0.04932, 0.6548, 0.04723, 0.6576, 0.04446, 0.6583, 0.04567, 0.6571, 0.04756, 0.6564, 0.04596, 0.6584, 0.04312, 0.6591, 0.04405, 0.6583, 0.04567, 0.6576, 0.04446, 0.6522, 0.01869, 0.6524, 0.01981, 0.6509, 0.02099, 0.6505, 0.01949, 0.6531, 0.01723, 0.6537, 0.01847, 0.6524, 0.01981, 0.6522, 0.01869, 0.6542, 0.01505, 0.6551, 0.0169, 0.6537, 0.01847, 0.6531, 0.01723, 0.6563, 0.01244, 0.6571, 0.01554, 0.6551, 0.0169, 0.6542, 0.01505, 0.6592, 0.01164, 0.6594, 0.01537, 0.6571, 0.01554, 0.6563, 0.01244, 0.6592, 0.01164, 0.66, 0.04504, 0.6591, 0.04405, 0.6594, 0.01537, 0.6504, 0.02343, 0.6488, 0.04695, 0.6479, 0.04915, 0.6495, 0.02231, 0.6505, 0.01949, 0.6509, 0.02099, 0.6495, 0.02231, 0.6483, 0.02081, 0.6506, 0.04779, 0.6504, 0.05027, 0.6479, 0.04915, 0.6488, 0.04695, 0.6526, 0.04429, 0.6527, 0.04595, 0.6509, 0.04585, 0.6511, 0.04427, 0.6541, 0.04392, 0.6544, 0.04546, 0.6527, 0.04595, 0.6526, 0.04429, 0.6554, 0.04328, 0.6558, 0.04455, 0.6544, 0.04546, 0.6541, 0.04392, 0.6565, 0.04248, 0.657, 0.04343, 0.6558, 0.04455, 0.6554, 0.04328, 0.6571, 0.04176, 0.6577, 0.04236, 0.657, 0.04343, 0.6565, 0.04248, 0.6528, 0.02103, 0.6532, 0.02218, 0.652, 0.02322, 0.6515, 0.02223, 0.6541, 0.01986, 0.6545, 0.02125, 0.6532, 0.02218, 0.6528, 0.02103, 0.6557, 0.01873, 0.6559, 0.02044, 0.6545, 0.02125, 0.6541, 0.01986, 0.6575, 0.01798, 0.6575, 0.02, 0.6559, 0.02044, 0.6557, 0.01873, 0.6593, 0.01811, 0.6589, 0.02017, 0.6575, 0.02, 0.6575, 0.01798, 0.6593, 0.01811, 0.6584, 0.04312, 0.6577, 0.04236, 0.6589, 0.02017, 0.6519, 0.02484, 0.65, 0.04399, 0.6494, 0.04525, 0.6512, 0.02424, 0.6515, 0.02223, 0.652, 0.02322, 0.6512, 0.02424, 0.6504, 0.02343, 0.6511, 0.04427, 0.6509, 0.04585, 0.6494, 0.04525, 0.65, 0.04399, 0.6525, 0.04151, 0.6526, 0.04284, 0.6512, 0.04296, 0.6512, 0.04181, 0.6538, 0.04123, 0.6539, 0.04254, 0.6526, 0.04284, 0.6525, 0.04151, 0.655, 0.04095, 0.6552, 0.0421, 0.6539, 0.04254, 0.6538, 0.04123, 0.6562, 0.04082, 0.6563, 0.04163, 0.6552, 0.0421, 0.655, 0.04095, 0.6569, 0.04104, 0.657, 0.04141, 0.6563, 0.04163, 0.6562, 0.04082, 0.6521, 0.02541, 0.6503, 0.04237, 0.6502, 0.04313, 0.6521, 0.02511, 0.6512, 0.04181, 0.6512, 0.04296, 0.6502, 0.04313, 0.6503, 0.04237, 0.6585, 0.02165, 0.6571, 0.04176, 0.657, 0.04141, 0.6585, 0.02259])
_uv.active_render = True
_uv = me_cube_012.uv_layers.new(name='DR_Chair_BakedUVs')
_uv.uv.foreach_set('vector', [0.2526, 0.1526, 0.2526, 0.1309, 0.2668, 0.1482, 0.2668, 0.167, 0.2512, 0.01453, 0.1785, 0.01453, 0.1956, 0.0004728, 0.2512, 0.0004736, 0.2984, 0.05168, 0.3011, 0.05168, 0.3019, 0.05289, 0.306, 0.05269, 0.3053, 0.05168, 0.3065, 0.05168, 0.3092, 0.05537, 0.3011, 0.05537, 0.3201, 0.04767, 0.3281, 0.04757, 0.3286, 0.06474, 0.3205, 0.06485, 0.3104, 0.04417, 0.3184, 0.04428, 0.3182, 0.05816, 0.3102, 0.05806, 0.3102, 0.05806, 0.3182, 0.05816, 0.3189, 0.06508, 0.3108, 0.06498, 0.2671, 0.08261, 0.2671, 0.07453, 0.2713, 0.07453, 0.2713, 0.08261, 0.3205, 0.02687, 0.3286, 0.02677, 0.3279, 0.03369, 0.3198, 0.03379, 0.3198, 0.03379, 0.3279, 0.03369, 0.3281, 0.04757, 0.3201, 0.04767, 0.2984, 0.03051, 0.2994, 0.03051, 0.2988, 0.0314, 0.3028, 0.03159, 0.3036, 0.03051, 0.3065, 0.03051, 0.3042, 0.03474, 0.2991, 0.03474, 0.2986, 0.03473, 0.2986, 0.03474, 0.2961, 0.03474, 0.2961, 0.03474, 0.2986, 0.03474, 0.2978, 0.03705, 0.3019, 0.03715, 0.3027, 0.03483, 0.2991, 0.03474, 0.3042, 0.03474, 0.3024, 0.03898, 0.2943, 0.03898, 0.2943, 0.03898, 0.3024, 0.03898, 0.3024, 0.04321, 0.3007, 0.04231, 0.3007, 0.04017, 0.2966, 0.04017, 0.2943, 0.04321, 0.3024, 0.04321, 0.3042, 0.04745, 0.3033, 0.04745, 0.3021, 0.04552, 0.298, 0.04571, 0.2991, 0.04745, 0.2962, 0.04745, 0.2962, 0.04745, 0.2991, 0.04745, 0.2995, 0.048, 0.3036, 0.04782, 0.3033, 0.04745, 0.3042, 0.04745, 0.3065, 0.05168, 0.3053, 0.05168, 0.3044, 0.0504, 0.3003, 0.05059, 0.3011, 0.05168, 0.2984, 0.05168, 0.2512, 0.09514, 0.1785, 0.09514, 0.1647, 0.07902, 0.2511, 0.07902, 0.2511, 0.07902, 0.1647, 0.07902, 0.1579, 0.0629, 0.2511, 0.0629, 0.2511, 0.0629, 0.1579, 0.0629, 0.1579, 0.04678, 0.2511, 0.04678, 0.2511, 0.04678, 0.1579, 0.04678, 0.1647, 0.03065, 0.2511, 0.03065, 0.2511, 0.03065, 0.1647, 0.03065, 0.1785, 0.01453, 0.2512, 0.01453, 0.172, 0.1526, 0.172, 0.1309, 0.1881, 0.1171, 0.1881, 0.1412, 0.1881, 0.1412, 0.1881, 0.1171, 0.2042, 0.1103, 0.2042, 0.1355, 0.2042, 0.1355, 0.2042, 0.1103, 0.2203, 0.1103, 0.2203, 0.1355, 0.2203, 0.1355, 0.2203, 0.1103, 0.2365, 0.1171, 0.2365, 0.1412, 0.2365, 0.1412, 0.2365, 0.1171, 0.2526, 0.1309, 0.2526, 0.1526, 0.4732, 0.3896, 0.4143, 0.3896, 0.4146, 0.3753, 0.4732, 0.3753, 0.4133, 0.3894, 0.3544, 0.3894, 0.3548, 0.3753, 0.4133, 0.3753, 0.2826, 0.08123, 0.2907, 0.08123, 0.2934, 0.08492, 0.2853, 0.08492, 0.2907, 0.03046, 0.2895, 0.03046, 0.2898, 0.02996, 0.2858, 0.02977, 0.2853, 0.03046, 0.2826, 0.03046, 0.2853, 0.02677, 0.2934, 0.02677, 0.2907, 0.05163, 0.2878, 0.05163, 0.2867, 0.05003, 0.2827, 0.05022, 0.2836, 0.05163, 0.2826, 0.05163, 0.2803, 0.0474, 0.2884, 0.0474, 0.2884, 0.0474, 0.2803, 0.0474, 0.2785, 0.04316, 0.2818, 0.04483, 0.2826, 0.04715, 0.2867, 0.04706, 0.2866, 0.04316, 0.2785, 0.04316, 0.2785, 0.03893, 0.2806, 0.04004, 0.2806, 0.04197, 0.2847, 0.04197, 0.2866, 0.03893, 0.2785, 0.03893, 0.2803, 0.03469, 0.2834, 0.03469, 0.2819, 0.03692, 0.2859, 0.03711, 0.2874, 0.03481, 0.2849, 0.03469, 0.2884, 0.03469, 0.2884, 0.03469, 0.2849, 0.03469, 0.2834, 0.03463, 0.2834, 0.03469, 0.2803, 0.03469, 0.2826, 0.03046, 0.2853, 0.03046, 0.2842, 0.03206, 0.2882, 0.03225, 0.2895, 0.03046, 0.2907, 0.03046, 0.2826, 0.06006, 0.2907, 0.06006, 0.2884, 0.06429, 0.2803, 0.06429, 0.2803, 0.06429, 0.2884, 0.06429, 0.2866, 0.06853, 0.2785, 0.06853, 0.2785, 0.06853, 0.2866, 0.06853, 0.2866, 0.07276, 0.2785, 0.07276, 0.2785, 0.07276, 0.2866, 0.07276, 0.2884, 0.077, 0.2803, 0.077, 0.2803, 0.077, 0.2884, 0.077, 0.2907, 0.08123, 0.2826, 0.08123, 0.4133, 0.47, 0.3544, 0.47, 0.3544, 0.4539, 0.4133, 0.4539, 0.4133, 0.4539, 0.3544, 0.4539, 0.3544, 0.4377, 0.4133, 0.4377, 0.4133, 0.4377, 0.3544, 0.4377, 0.3544, 0.4216, 0.4133, 0.4216, 0.4133, 0.4216, 0.3544, 0.4216, 0.3544, 0.4055, 0.4133, 0.4055, 0.4133, 0.4055, 0.3544, 0.4055, 0.3544, 0.3894, 0.4133, 0.3894, 0.4732, 0.4702, 0.4143, 0.4702, 0.4143, 0.454, 0.4732, 0.454, 0.4732, 0.454, 0.4143, 0.454, 0.4143, 0.4379, 0.4732, 0.4379, 0.4732, 0.4379, 0.4143, 0.4379, 0.4143, 0.4218, 0.4732, 0.4218, 0.4732, 0.4218, 0.4143, 0.4218, 0.4143, 0.4057, 0.4732, 0.4057, 0.4732, 0.4057, 0.4143, 0.4057, 0.4143, 0.3896, 0.4732, 0.3896, 0.4508, 0.0249, 0.4508, 0.01459, 0.6532, 0.01559, 0.6532, 0.02398, 0.07255, 0.7967, 0.08977, 0.7967, 0.09783, 0.9992, 0.08383, 0.9992, 0.1457, 0.7969, 0.156, 0.7969, 0.1551, 0.9995, 0.1467, 0.9995, 0.02423, 0.203, 0.007008, 0.203, 0.01829, 0.0004728, 0.0323, 0.000477, 0.03157, 0.9689, 0.0323, 0.9992, 0.01998, 0.9941, 0.01114, 0.9689, 0.3355, 0.05178, 0.3439, 0.05178, 0.3439, 0.05546, 0.3355, 0.05546, 0.564, 0.7515, 0.5763, 0.7515, 0.5763, 0.7567, 0.5641, 0.7567, 0.07667, 0.03077, 0.08551, 0.00561, 0.09783, 0.0004728, 0.09711, 0.03077, 0.5763, 0.7262, 0.5763, 0.7515, 0.564, 0.7515, 0.564, 0.7262, 0.1447, 0.03078, 0.1447, 0.0004728, 0.157, 0.0004729, 0.157, 0.03078, 0.02091, 0.4055, 0.003731, 0.4055, 0.0004728, 0.4055, 0.0005969, 0.4017, 0.007008, 0.203, 0.02423, 0.203, 0.1447, 0.5944, 0.157, 0.5944, 0.156, 0.7969, 0.1457, 0.7969, 0.06601, 0.5942, 0.0838, 0.5942, 0.08645, 0.5942, 0.08977, 0.7967, 0.08254, 0.7043, 0.08214, 0.6303, 0.07706, 0.6303, 0.06614, 0.598, 0.2653, 0.06853, 0.2775, 0.06853, 0.2775, 0.07237, 0.4508, 0.01459, 0.432, 0.01737, 0.3944, 0.01736, 0.3944, 0.02244, 0.4074, 0.02244, 0.4508, 0.0249, 0.2653, 0.07237, 0.1447, 0.4427, 0.1447, 0.3669, 0.157, 0.3669, 0.157, 0.4427, 0.2653, 0.06853, 0.2653, 0.02677, 0.5763, 0.3902, 0.5641, 0.3902, 0.2775, 0.02677, 0.2775, 0.06853, 0.06601, 0.5942, 0.06649, 0.5524, 0.07184, 0.4738, 0.07216, 0.5324, 0.08024, 0.5324, 0.08645, 0.5942, 0.0838, 0.5942, 0.02091, 0.4055, 0.02177, 0.4813, 0.02264, 0.5571, 0.0235, 0.6329, 0.003068, 0.6329, 0.0009493, 0.4473, 0.0004728, 0.4055, 0.003731, 0.4055, 0.1447, 0.09799, 0.1447, 0.03078, 0.157, 0.03078, 0.157, 0.09799, 0.5763, 0.659, 0.5763, 0.7262, 0.564, 0.7262, 0.564, 0.659, 0.07506, 0.09797, 0.07667, 0.03077, 0.08063, 0.03535, 0.08093, 0.09071, 0.08901, 0.09071, 0.09711, 0.03077, 0.09549, 0.09796, 0.02996, 0.9017, 0.03157, 0.9689, 0.01114, 0.9689, 0.009522, 0.9017, 0.4508, 0.01176, 0.4508, 0.001446, 0.6532, 0.002446, 0.6532, 0.01083, 0.1053, 0.7967, 0.1225, 0.7967, 0.1306, 0.9992, 0.1166, 0.9992, 0.1325, 0.7969, 0.1428, 0.7969, 0.1419, 0.9995, 0.1335, 0.9995, 0.057, 0.203, 0.03978, 0.203, 0.05106, 0.0004728, 0.06507, 0.000477, 0.06434, 0.9689, 0.06507, 0.9992, 0.05275, 0.9941, 0.04391, 0.9689, 0.341, 0.08479, 0.3326, 0.08479, 0.3326, 0.08112, 0.341, 0.08112, 0.5773, 0.7515, 0.5895, 0.7515, 0.5895, 0.7567, 0.5773, 0.7567, 0.1094, 0.03077, 0.1183, 0.00561, 0.1306, 0.0004728, 0.1299, 0.03077, 0.5895, 0.7262, 0.5895, 0.7515, 0.5773, 0.7515, 0.5772, 0.7262, 0.1315, 0.03078, 0.1315, 0.0004729, 0.1438, 0.0004728, 0.1438, 0.03078, 0.05368, 0.4055, 0.05103, 0.4055, 0.03324, 0.4055, 0.03337, 0.4017, 0.04432, 0.3646, 0.04429, 0.3694, 0.04937, 0.3694, 0.04975, 0.3, 0.057, 0.203, 0.1315, 0.5944, 0.1438, 0.5944, 0.1428, 0.7969, 0.1325, 0.7969, 0.09878, 0.5942, 0.1025, 0.5942, 0.1192, 0.5942, 0.1225, 0.7967, 0.1053, 0.7967, 0.0989, 0.598, 0.2644, 0.03061, 0.2521, 0.03061, 0.2521, 0.0004728, 0.4508, 0.001446, 0.432, 0.005244, 0.3944, 0.005238, 0.3944, 0.01032, 0.432, 0.01032, 0.4508, 0.01176, 0.2521, 0.01267, 0.1315, 0.4427, 0.1315, 0.3669, 0.1438, 0.3669, 0.1438, 0.4427, 0.2644, 0.03061, 0.2644, 0.07237, 0.5895, 0.3902, 0.5773, 0.3902, 0.2521, 0.07237, 0.2521, 0.03061, 0.09878, 0.5942, 0.09926, 0.5524, 0.1014, 0.3667, 0.1218, 0.3667, 0.1209, 0.4426, 0.1201, 0.5184, 0.1192, 0.5942, 0.1025, 0.5942, 0.05368, 0.4055, 0.05454, 0.4813, 0.05541, 0.5571, 0.05627, 0.6329, 0.04719, 0.5259, 0.0475, 0.4673, 0.03943, 0.4673, 0.03372, 0.4473, 0.03324, 0.4055, 0.05103, 0.4055, 0.1315, 0.09799, 0.1315, 0.03078, 0.1438, 0.03078, 0.1438, 0.09799, 0.5895, 0.659, 0.5895, 0.7262, 0.5772, 0.7262, 0.5773, 0.659, 0.1078, 0.09797, 0.1094, 0.03077, 0.1299, 0.03077, 0.1283, 0.09796, 0.06273, 0.9017, 0.06434, 0.9689, 0.05598, 0.9646, 0.05608, 0.9457, 0.05621, 0.9225, 0.05628, 0.909, 0.0482, 0.909, 0.04391, 0.9689, 0.04229, 0.9017, 0.1579, 0.2891, 0.1579, 0.2687, 0.1618, 0.2687, 0.5629, 0.2719, 0.5629, 0.286, 0.1618, 0.2891, 0.3382, 0.05641, 0.3382, 0.07684, 0.5591, 0.3104, 0.1579, 0.3075, 0.1579, 0.2935, 0.5591, 0.29, 0.1579, 0.2463, 0.1579, 0.2259, 0.1618, 0.2259, 0.3417, 0.2357, 0.3041, 0.2357, 0.3041, 0.2408, 0.1618, 0.2463, 0.3429, 0.05641, 0.3429, 0.07684, 0.3391, 0.07681, 0.4529, 0.3468, 0.5268, 0.3469, 0.5268, 0.3419, 0.3391, 0.05643, 0.3268, 0.06849, 0.3268, 0.07386, 0.3064, 0.07386, 0.3064, 0.06849, 0.3391, 0.089, 0.3391, 0.09267, 0.3251, 0.09267, 0.3251, 0.089, 0.1579, 0.2677, 0.1579, 0.2473, 0.1618, 0.2473, 0.5629, 0.2506, 0.5629, 0.2646, 0.1618, 0.2677, 0.3334, 0.05641, 0.3334, 0.07684, 0.5591, 0.3317, 0.5268, 0.3225, 0.5268, 0.3175, 0.5591, 0.3114, 0.1579, 0.225, 0.1579, 0.2045, 0.1618, 0.2045, 0.3417, 0.2103, 0.3041, 0.2103, 0.3041, 0.2154, 0.1618, 0.2249, 0.3355, 0.0472, 0.3355, 0.02677, 0.1579, 0.354, 0.5591, 0.3576, 0.5591, 0.3717, 0.1579, 0.3744, 0.3268, 0.0748, 0.3268, 0.08017, 0.3064, 0.08017, 0.3064, 0.0748, 0.2661, 0.07453, 0.2661, 0.07821, 0.2521, 0.07821, 0.2521, 0.07453, 0.2035, 0.4852, 0.1579, 0.4852, 0.1579, 0.4737, 0.1997, 0.4737, 0.2035, 0.4737, 0.5069, 0.1613, 0.5525, 0.1613, 0.5525, 0.1765, 0.5069, 0.1766, 0.3534, 0.395, 0.3078, 0.395, 0.3078, 0.3753, 0.3534, 0.3753, 0.4741, 0.4927, 0.5197, 0.4928, 0.5198, 0.5148, 0.478, 0.5147, 0.4742, 0.5148, 0.4499, 0.1784, 0.4508, 0.1784, 0.4508, 0.1879, 0.4562, 0.1879, 0.4562, 0.1784, 0.4609, 0.1784, 0.4579, 0.1981, 0.4539, 0.2009, 0.4499, 0.2036, 0.4964, 0.173, 0.5059, 0.1635, 0.5059, 0.1749, 0.5014, 0.1749, 0.5014, 0.1871, 0.5022, 0.1871, 0.4964, 0.1954, 0.4681, 0.1784, 0.4736, 0.1784, 0.4736, 0.2036, 0.4696, 0.2009, 0.4793, 0.178, 0.485, 0.1775, 0.485, 0.2017, 0.4793, 0.2027, 0.4907, 0.1752, 0.4964, 0.173, 0.4964, 0.1954, 0.4907, 0.1986, 0.4176, 0.1635, 0.4271, 0.173, 0.4271, 0.1954, 0.4213, 0.1871, 0.4223, 0.1871, 0.4223, 0.1749, 0.4176, 0.1749, 0.4328, 0.1752, 0.4385, 0.1775, 0.4385, 0.2017, 0.4328, 0.1986, 0.4442, 0.178, 0.4499, 0.1784, 0.4499, 0.2036, 0.4442, 0.2027, 0.4741, 0.3906, 0.5197, 0.3906, 0.5197, 0.4059, 0.4741, 0.4058, 0.4741, 0.4275, 0.5197, 0.4276, 0.5197, 0.4493, 0.4741, 0.4492, 0.4741, 0.471, 0.5197, 0.471, 0.5197, 0.4928, 0.4741, 0.4927, 0.5069, 0.08091, 0.5525, 0.08084, 0.5524, 0.1026, 0.5068, 0.1027, 0.5069, 0.1244, 0.5525, 0.1243, 0.5525, 0.146, 0.5069, 0.1461, 0.4442, 0.03843, 0.4499, 0.03752, 0.4499, 0.06265, 0.4442, 0.06313, 0.4442, 0.06313, 0.4499, 0.06265, 0.4499, 0.0916, 0.4442, 0.09184, 0.4442, 0.09184, 0.4499, 0.0916, 0.4499, 0.1205, 0.4442, 0.1205, 0.4442, 0.1205, 0.4499, 0.1205, 0.4499, 0.1495, 0.4442, 0.1492, 0.4442, 0.1492, 0.4499, 0.1495, 0.4499, 0.1784, 0.4442, 0.178, 0.4328, 0.04252, 0.4385, 0.03934, 0.4385, 0.06361, 0.4328, 0.06584, 0.4328, 0.06584, 0.4385, 0.06361, 0.4385, 0.09208, 0.4328, 0.09319, 0.4328, 0.09319, 0.4385, 0.09208, 0.4385, 0.1205, 0.4328, 0.1205, 0.4328, 0.1205, 0.4385, 0.1205, 0.4385, 0.149, 0.4328, 0.1479, 0.4328, 0.1479, 0.4385, 0.149, 0.4385, 0.1775, 0.4328, 0.1752, 0.4176, 0.07754, 0.4271, 0.06806, 0.4271, 0.0943, 0.4176, 0.09904, 0.4176, 0.09904, 0.4271, 0.0943, 0.4271, 0.1205, 0.4176, 0.1205, 0.4176, 0.1205, 0.4271, 0.1205, 0.4271, 0.1468, 0.4176, 0.142, 0.4176, 0.142, 0.4271, 0.1468, 0.4271, 0.173, 0.4176, 0.1635, 0.4907, 0.04252, 0.4964, 0.0457, 0.4964, 0.06806, 0.4907, 0.06584, 0.4907, 0.06584, 0.4964, 0.06806, 0.4964, 0.0943, 0.4907, 0.09319, 0.4907, 0.09319, 0.4964, 0.0943, 0.4964, 0.1205, 0.4907, 0.1205, 0.4907, 0.1205, 0.4964, 0.1205, 0.4964, 0.1468, 0.4907, 0.1479, 0.4907, 0.1479, 0.4964, 0.1468, 0.4964, 0.173, 0.4907, 0.1752, 0.4793, 0.03843, 0.485, 0.03934, 0.485, 0.06361, 0.4793, 0.06313, 0.4793, 0.06313, 0.485, 0.06361, 0.485, 0.09208, 0.4793, 0.09184, 0.4793, 0.09184, 0.485, 0.09208, 0.485, 0.1205, 0.4793, 0.1205, 0.4793, 0.1205, 0.485, 0.1205, 0.485, 0.149, 0.4793, 0.1492, 0.4793, 0.1492, 0.485, 0.149, 0.485, 0.1775, 0.4793, 0.178, 0.4696, 0.04023, 0.4736, 0.03752, 0.4736, 0.06265, 0.4681, 0.06265, 0.4681, 0.06265, 0.4736, 0.06265, 0.4736, 0.0916, 0.4679, 0.0916, 0.4679, 0.0916, 0.4736, 0.0916, 0.4736, 0.1205, 0.4679, 0.1205, 0.4679, 0.1205, 0.4736, 0.1205, 0.4736, 0.1495, 0.4679, 0.1495, 0.4679, 0.1495, 0.4736, 0.1495, 0.4736, 0.1784, 0.4681, 0.1784, 0.4964, 0.0457, 0.5021, 0.05376, 0.5014, 0.05376, 0.5014, 0.066, 0.5059, 0.066, 0.5059, 0.07754, 0.4964, 0.06806, 0.4964, 0.06806, 0.5059, 0.07754, 0.5059, 0.09904, 0.4964, 0.0943, 0.4964, 0.0943, 0.5059, 0.09904, 0.5059, 0.1205, 0.4964, 0.1205, 0.4964, 0.1205, 0.5059, 0.1205, 0.5059, 0.142, 0.4964, 0.1468, 0.4964, 0.1468, 0.5059, 0.142, 0.5059, 0.1635, 0.4964, 0.173, 0.4499, 0.03752, 0.4539, 0.04023, 0.4579, 0.04295, 0.4609, 0.06265, 0.4562, 0.06265, 0.4562, 0.05138, 0.4508, 0.05138, 0.4508, 0.06265, 0.4499, 0.06265, 0.4499, 0.06265, 0.4508, 0.06265, 0.4508, 0.07176, 0.4562, 0.07176, 0.4562, 0.06265, 0.4609, 0.06265, 0.4613, 0.0916, 0.4499, 0.0916, 0.4499, 0.0916, 0.4613, 0.0916, 0.4613, 0.1205, 0.4499, 0.1205, 0.4499, 0.1205, 0.4613, 0.1205, 0.4613, 0.1495, 0.4499, 0.1495, 0.4499, 0.1495, 0.4613, 0.1495, 0.4609, 0.1784, 0.4562, 0.1784, 0.4562, 0.1675, 0.4508, 0.1675, 0.4508, 0.1784, 0.4499, 0.1784, 0.3534, 0.5305, 0.3078, 0.5305, 0.3078, 0.5108, 0.3534, 0.5108, 0.3534, 0.5108, 0.3078, 0.5108, 0.3079, 0.4818, 0.3534, 0.4818, 0.3534, 0.4818, 0.3079, 0.4818, 0.3079, 0.4529, 0.3534, 0.4529, 0.3534, 0.4529, 0.3079, 0.4529, 0.3079, 0.4239, 0.3534, 0.4239, 0.3534, 0.4239, 0.3079, 0.4239, 0.3078, 0.395, 0.3534, 0.395, 0.2035, 0.5712, 0.1579, 0.5712, 0.1579, 0.5497, 0.2035, 0.5497, 0.2035, 0.5497, 0.1579, 0.5497, 0.1579, 0.5282, 0.2035, 0.5282, 0.2035, 0.5282, 0.1579, 0.5282, 0.1579, 0.5067, 0.2035, 0.5067, 0.2035, 0.5067, 0.1579, 0.5067, 0.1579, 0.4852, 0.2035, 0.4852, 0.2035, 0.5826, 0.1997, 0.5826, 0.1579, 0.5826, 0.1579, 0.5712, 0.2035, 0.5712, 0.5069, 0.03753, 0.5108, 0.03758, 0.5525, 0.03752, 0.5525, 0.0591, 0.5069, 0.05917, 0.4176, 0.06598, 0.4223, 0.06598, 0.4223, 0.05378, 0.4214, 0.05378, 0.4271, 0.0457, 0.4271, 0.06806, 0.4176, 0.07754, 0.4508, 0.0249, 0.4074, 0.02244, 0.432, 0.02244, 0.432, 0.01737, 0.4508, 0.01459, 0.4732, 0.6002, 0.4485, 0.5995, 0.4356, 0.5992, 0.4356, 0.4854, 0.4732, 0.4852, 0.1618, 0.2249, 0.3041, 0.2154, 0.3417, 0.2154, 0.3417, 0.2103, 0.1618, 0.2045, 0.5631, 0.2077, 0.5631, 0.2217, 0.2521, 0.07916, 0.2572, 0.07916, 0.2572, 0.1094, 0.2521, 0.1094, 0.2329, 0.4737, 0.2705, 0.4739, 0.2705, 0.5877, 0.2329, 0.5887, 0.2678, 0.09267, 0.2678, 0.0876, 0.2976, 0.0876, 0.2976, 0.09267, 0.1618, 0.2463, 0.3041, 0.2408, 0.3417, 0.2408, 0.3417, 0.2357, 0.1618, 0.2259, 0.5631, 0.2291, 0.5631, 0.2431, 0.5535, 0.03752, 0.5911, 0.03857, 0.5911, 0.1523, 0.5535, 0.1526, 0.4508, 0.01176, 0.432, 0.01032, 0.432, 0.005244, 0.4508, 0.001446, 0.2581, 0.07916, 0.2632, 0.07916, 0.2632, 0.1094, 0.2581, 0.1094, 0.5583, 0.4904, 0.5207, 0.4901, 0.5207, 0.3764, 0.5583, 0.3753, 0.2994, 0.08619, 0.2943, 0.08619, 0.2943, 0.05632, 0.2994, 0.05632, 0.5591, 0.3114, 0.5268, 0.3175, 0.4529, 0.3175, 0.4529, 0.3226, 0.5268, 0.3225, 0.5591, 0.3317, 0.1579, 0.3289, 0.1579, 0.3149, 0.5591, 0.3327, 0.5268, 0.3419, 0.4529, 0.3418, 0.4529, 0.3468, 0.5591, 0.3531, 0.1579, 0.3494, 0.1579, 0.3354, 0.1579, 0.3753, 0.2319, 0.3759, 0.2319, 0.4721, 0.1579, 0.4727, 0.2986, 0.09267, 0.2986, 0.0876, 0.3242, 0.0876, 0.3242, 0.09267, 0.3068, 0.4727, 0.2329, 0.4721, 0.2329, 0.3759, 0.3068, 0.3753, 0.3316, 0.08112, 0.3316, 0.08619, 0.3064, 0.08619, 0.3064, 0.08112, 0.06614, 0.598, 0.07706, 0.6303, 0.07747, 0.7043, 0.08254, 0.7043, 0.08977, 0.7967, 0.07255, 0.7967, 0.057, 0.203, 0.04975, 0.3, 0.04977, 0.2954, 0.0447, 0.2954, 0.04432, 0.3646, 0.03337, 0.4017, 0.03978, 0.203, 0.3418, 0.2036, 0.3372, 0.2035, 0.2678, 0.2032, 0.2678, 0.09397, 0.3418, 0.09362, 0.3003, 0.05731, 0.3054, 0.05731, 0.3054, 0.08619, 0.3003, 0.08619, 0.3427, 0.09362, 0.4167, 0.09398, 0.4167, 0.2032, 0.4119, 0.2033, 0.3427, 0.2036, 0.3295, 0.02677, 0.3346, 0.02677, 0.3346, 0.05546, 0.3295, 0.05546, 0.08645, 0.5942, 0.08024, 0.5324, 0.07992, 0.4738, 0.07184, 0.4738, 0.06649, 0.5524, 0.06861, 0.3667, 0.08904, 0.3667, 0.08818, 0.4426, 0.08731, 0.5184, 0.2853, 0.05632, 0.2934, 0.05632, 0.2907, 0.06006, 0.2826, 0.06006, 0.4133, 0.4842, 0.3548, 0.4842, 0.3544, 0.47, 0.4133, 0.47, 0.4732, 0.4842, 0.4146, 0.4842, 0.4143, 0.4702, 0.4732, 0.4702, 0.2934, 0.05537, 0.2853, 0.05537, 0.2826, 0.05163, 0.2836, 0.05163, 0.2842, 0.05252, 0.2883, 0.05233, 0.2878, 0.05163, 0.2907, 0.05163, 0.03372, 0.4473, 0.03943, 0.4673, 0.03911, 0.5259, 0.04719, 0.5259, 0.05627, 0.6329, 0.03584, 0.6329, 0.3011, 0.02677, 0.3092, 0.02677, 0.3065, 0.03051, 0.3036, 0.03051, 0.3044, 0.0293, 0.3004, 0.02911, 0.2994, 0.03051, 0.2984, 0.03051, 0.04391, 0.9689, 0.0482, 0.909, 0.0479, 0.9646, 0.05598, 0.9646, 0.06434, 0.9689, 0.2512, 0.1094, 0.1958, 0.1094, 0.1785, 0.09514, 0.2512, 0.09514, 0.1579, 0.1668, 0.1579, 0.148, 0.172, 0.1309, 0.172, 0.1526, 0.3108, 0.02677, 0.3189, 0.02687, 0.3184, 0.04428, 0.3104, 0.04417, 0.09711, 0.03077, 0.08901, 0.09071, 0.08894, 0.07723, 0.08881, 0.05419, 0.08871, 0.03535, 0.08063, 0.03535, 0.07667, 0.03077, 0.6003, 0.2045, 0.6092, 0.2045, 0.6092, 0.5873, 0.601, 0.5873, 0.6003, 0.5873, 0.6929, 0.2045, 0.697, 0.2045, 0.697, 0.5873, 0.6929, 0.5873, 0.2847, 0.04197, 0.2847, 0.03964, 0.2806, 0.03964, 0.2806, 0.04004, 0.2785, 0.03893, 0.2866, 0.03893, 0.2866, 0.04316, 0.5905, 0.2045, 0.5978, 0.2045, 0.5993, 0.2045, 0.5993, 0.5874, 0.5905, 0.5874, 0.6919, 0.5873, 0.6878, 0.5873, 0.6878, 0.2045, 0.6919, 0.2045, 0.2966, 0.04017, 0.2966, 0.0425, 0.3007, 0.0425, 0.3007, 0.04231, 0.3024, 0.04321, 0.2943, 0.04321, 0.2943, 0.03898, 0.6287, 0.5873, 0.6199, 0.5873, 0.6199, 0.2045, 0.6287, 0.2045, 0.2867, 0.04706, 0.2859, 0.04473, 0.2818, 0.04483, 0.2785, 0.04316, 0.2866, 0.04316, 0.2884, 0.0474, 0.703, 0.2045, 0.7071, 0.2045, 0.7071, 0.5873, 0.7066, 0.5873, 0.703, 0.5873, 0.619, 0.5874, 0.6101, 0.5874, 0.6101, 0.2045, 0.6189, 0.2045, 0.619, 0.2045, 0.6979, 0.2045, 0.702, 0.2045, 0.702, 0.5873, 0.6979, 0.5873, 0.6869, 0.5873, 0.6808, 0.5873, 0.6781, 0.5874, 0.6781, 0.2045, 0.6827, 0.2045, 0.6869, 0.2045, 0.733, 0.2045, 0.737, 0.2045, 0.737, 0.5874, 0.733, 0.5873, 0.6685, 0.2045, 0.6718, 0.2046, 0.6772, 0.2046, 0.6772, 0.5875, 0.6738, 0.5875, 0.6685, 0.5875, 0.718, 0.2045, 0.7221, 0.2045, 0.7221, 0.5873, 0.718, 0.5873, 0.6394, 0.2045, 0.6481, 0.2045, 0.6481, 0.5873, 0.6408, 0.5873, 0.6394, 0.5873, 0.708, 0.2045, 0.7121, 0.2045, 0.7121, 0.5873, 0.708, 0.5873, 0.6297, 0.2045, 0.6382, 0.2045, 0.6384, 0.2045, 0.6384, 0.5874, 0.6363, 0.5874, 0.6297, 0.5874, 0.723, 0.2045, 0.7245, 0.2045, 0.7271, 0.2045, 0.7271, 0.5873, 0.723, 0.5873, 0.6588, 0.2045, 0.6607, 0.2046, 0.6675, 0.2046, 0.6675, 0.5874, 0.6626, 0.5874, 0.6588, 0.5874, 0.713, 0.2045, 0.7171, 0.2045, 0.7171, 0.5873, 0.713, 0.5873, 0.6491, 0.2046, 0.6552, 0.2046, 0.6578, 0.2045, 0.6578, 0.5875, 0.6532, 0.5875, 0.6491, 0.5875, 0.732, 0.5873, 0.728, 0.5873, 0.728, 0.2045, 0.732, 0.2045, 0.05627, 0.6329, 0.05789, 0.7001, 0.03745, 0.7001, 0.03584, 0.6329, 0.05789, 0.7001, 0.0595, 0.7673, 0.03906, 0.7673, 0.03745, 0.7001, 0.0595, 0.7673, 0.06111, 0.8345, 0.04068, 0.8345, 0.03906, 0.7673, 0.06111, 0.8345, 0.06273, 0.9017, 0.04229, 0.9017, 0.04068, 0.8345, 0.1014, 0.3667, 0.103, 0.2996, 0.1234, 0.2995, 0.1218, 0.3667, 0.103, 0.2996, 0.1046, 0.2324, 0.125, 0.2323, 0.1234, 0.2995, 0.1046, 0.2324, 0.1062, 0.1652, 0.1266, 0.1652, 0.125, 0.2323, 0.1062, 0.1652, 0.1078, 0.09797, 0.1283, 0.09796, 0.1266, 0.1652, 0.5895, 0.3902, 0.5895, 0.4574, 0.5773, 0.4574, 0.5773, 0.3902, 0.5895, 0.4574, 0.5895, 0.5246, 0.5773, 0.5246, 0.5773, 0.4574, 0.5895, 0.5246, 0.5895, 0.5918, 0.5773, 0.5918, 0.5773, 0.5246, 0.5895, 0.5918, 0.5895, 0.659, 0.5773, 0.659, 0.5773, 0.5918, 0.1315, 0.3669, 0.1315, 0.2996, 0.1438, 0.2996, 0.1438, 0.3669, 0.1315, 0.2996, 0.1315, 0.2324, 0.1438, 0.2324, 0.1438, 0.2996, 0.1315, 0.2324, 0.1315, 0.1652, 0.1438, 0.1652, 0.1438, 0.2324, 0.1315, 0.1652, 0.1315, 0.09799, 0.1438, 0.09799, 0.1438, 0.1652, 0.0235, 0.6329, 0.02512, 0.7001, 0.004681, 0.7001, 0.003068, 0.6329, 0.02512, 0.7001, 0.02673, 0.7673, 0.006295, 0.7673, 0.004681, 0.7001, 0.02673, 0.7673, 0.02834, 0.8345, 0.007908, 0.8345, 0.006295, 0.7673, 0.02834, 0.8345, 0.02996, 0.9017, 0.009522, 0.9017, 0.007908, 0.8345, 0.06861, 0.3667, 0.07022, 0.2996, 0.09065, 0.2995, 0.08904, 0.3667, 0.07022, 0.2996, 0.07183, 0.2324, 0.09227, 0.2323, 0.09065, 0.2995, 0.07183, 0.2324, 0.07345, 0.1652, 0.09388, 0.1652, 0.09227, 0.2323, 0.07345, 0.1652, 0.07506, 0.09797, 0.09549, 0.09796, 0.09388, 0.1652, 0.5763, 0.3902, 0.5763, 0.4574, 0.564, 0.4574, 0.5641, 0.3902, 0.5763, 0.4574, 0.5763, 0.5246, 0.564, 0.5246, 0.564, 0.4574, 0.5763, 0.5246, 0.5763, 0.5918, 0.564, 0.5918, 0.564, 0.5246, 0.5763, 0.5918, 0.5763, 0.659, 0.564, 0.659, 0.564, 0.5918, 0.1447, 0.3669, 0.1447, 0.2996, 0.157, 0.2996, 0.157, 0.3669, 0.1447, 0.2996, 0.1447, 0.2324, 0.157, 0.2324, 0.157, 0.2996, 0.1447, 0.2324, 0.1447, 0.1652, 0.157, 0.1652, 0.157, 0.2324, 0.1447, 0.1652, 0.1447, 0.09799, 0.157, 0.09799, 0.157, 0.1652, 0.1447, 0.5944, 0.1447, 0.5185, 0.157, 0.5185, 0.157, 0.5944, 0.1447, 0.5185, 0.1447, 0.4427, 0.157, 0.4427, 0.157, 0.5185, 0.1315, 0.5944, 0.1315, 0.5185, 0.1438, 0.5185, 0.1438, 0.5944, 0.1315, 0.5185, 0.1315, 0.4427, 0.1438, 0.4427, 0.1438, 0.5185, 0.1579, 0.2036, 0.1579, 0.19, 0.172, 0.1829, 0.172, 0.2036, 0.1579, 0.19, 0.1579, 0.1668, 0.172, 0.1526, 0.172, 0.1829, 0.2365, 0.2036, 0.2365, 0.1772, 0.2526, 0.1829, 0.2526, 0.2036, 0.2365, 0.1772, 0.2365, 0.1412, 0.2526, 0.1526, 0.2526, 0.1829, 0.2203, 0.2036, 0.2203, 0.1743, 0.2365, 0.1772, 0.2365, 0.2036, 0.2203, 0.1743, 0.2203, 0.1355, 0.2365, 0.1412, 0.2365, 0.1772, 0.2042, 0.2036, 0.2042, 0.1743, 0.2203, 0.1743, 0.2203, 0.2036, 0.2042, 0.1743, 0.2042, 0.1355, 0.2203, 0.1355, 0.2203, 0.1743, 0.1881, 0.2036, 0.1881, 0.1772, 0.2042, 0.1743, 0.2042, 0.2036, 0.1881, 0.1772, 0.1881, 0.1412, 0.2042, 0.1355, 0.2042, 0.1743, 0.172, 0.2036, 0.172, 0.1829, 0.1881, 0.1772, 0.1881, 0.2036, 0.172, 0.1829, 0.172, 0.1526, 0.1881, 0.1412, 0.1881, 0.1772, 0.2526, 0.2036, 0.2526, 0.1829, 0.2668, 0.1901, 0.2668, 0.2036, 0.2526, 0.1829, 0.2526, 0.1526, 0.2668, 0.167, 0.2668, 0.1901, 0.485, 0.149, 0.4907, 0.1479, 0.4907, 0.1752, 0.485, 0.1775, 0.485, 0.1205, 0.4907, 0.1205, 0.4907, 0.1479, 0.485, 0.149, 0.485, 0.09208, 0.4907, 0.09319, 0.4907, 0.1205, 0.485, 0.1205, 0.485, 0.06361, 0.4907, 0.06584, 0.4907, 0.09319, 0.485, 0.09208, 0.485, 0.03934, 0.4907, 0.04252, 0.4907, 0.06584, 0.485, 0.06361, 0.4271, 0.1468, 0.4328, 0.1479, 0.4328, 0.1752, 0.4271, 0.173, 0.4271, 0.1205, 0.4328, 0.1205, 0.4328, 0.1479, 0.4271, 0.1468, 0.4271, 0.0943, 0.4328, 0.09319, 0.4328, 0.1205, 0.4271, 0.1205, 0.4271, 0.06806, 0.4328, 0.06584, 0.4328, 0.09319, 0.4271, 0.0943, 0.4271, 0.0457, 0.4328, 0.04252, 0.4328, 0.06584, 0.4271, 0.06806, 0.5069, 0.05917, 0.5525, 0.0591, 0.5525, 0.08084, 0.5069, 0.08091, 0.4741, 0.4492, 0.5197, 0.4493, 0.5197, 0.471, 0.4741, 0.471, 0.4271, 0.173, 0.4328, 0.1752, 0.4328, 0.1986, 0.4271, 0.1954, 0.485, 0.1775, 0.4907, 0.1752, 0.4907, 0.1986, 0.485, 0.2017, 0.4736, 0.1495, 0.4793, 0.1492, 0.4793, 0.178, 0.4736, 0.1784, 0.4736, 0.1205, 0.4793, 0.1205, 0.4793, 0.1492, 0.4736, 0.1495, 0.4736, 0.0916, 0.4793, 0.09184, 0.4793, 0.1205, 0.4736, 0.1205, 0.4736, 0.06265, 0.4793, 0.06313, 0.4793, 0.09184, 0.4736, 0.0916, 0.4736, 0.03752, 0.4793, 0.03843, 0.4793, 0.06313, 0.4736, 0.06265, 0.4385, 0.149, 0.4442, 0.1492, 0.4442, 0.178, 0.4385, 0.1775, 0.4385, 0.1205, 0.4442, 0.1205, 0.4442, 0.1492, 0.4385, 0.149, 0.4385, 0.09208, 0.4442, 0.09184, 0.4442, 0.1205, 0.4385, 0.1205, 0.4385, 0.06361, 0.4442, 0.06313, 0.4442, 0.09184, 0.4385, 0.09208, 0.4385, 0.03934, 0.4442, 0.03843, 0.4442, 0.06313, 0.4385, 0.06361, 0.5068, 0.1027, 0.5524, 0.1026, 0.5525, 0.1243, 0.5069, 0.1244, 0.4741, 0.4058, 0.5197, 0.4059, 0.5197, 0.4276, 0.4741, 0.4275, 0.4385, 0.1775, 0.4442, 0.178, 0.4442, 0.2027, 0.4385, 0.2017, 0.4736, 0.1784, 0.4793, 0.178, 0.4793, 0.2027, 0.4736, 0.2036, 0.4622, 0.1495, 0.4679, 0.1495, 0.4681, 0.1784, 0.4626, 0.1784, 0.4622, 0.1205, 0.4679, 0.1205, 0.4679, 0.1495, 0.4622, 0.1495, 0.4622, 0.0916, 0.4679, 0.0916, 0.4679, 0.1205, 0.4622, 0.1205, 0.4626, 0.06265, 0.4681, 0.06265, 0.4679, 0.0916, 0.4622, 0.0916, 0.4656, 0.04295, 0.4696, 0.04023, 0.4681, 0.06265, 0.4626, 0.06265, 0.4742, 0.3753, 0.5198, 0.3754, 0.5197, 0.3906, 0.4741, 0.3906, 0.4626, 0.1784, 0.4681, 0.1784, 0.4696, 0.2009, 0.4656, 0.1981, 0.5069, 0.1461, 0.5525, 0.146, 0.5525, 0.1613, 0.5069, 0.1613])
me_cube_012.materials.append(mat_dr_chair_mat)
me_cube_012.use_remesh_preserve_volume = False
me_cube_012.use_remesh_preserve_attributes = False
me_cube_012.use_mirror_vertex_groups = False
me_cube_012.update()

# ---- objects
ob_lamp_001 = bpy.data.objects.new('Lamp.001', light_lamp_001)
ob_lamp = bpy.data.objects.new('Lamp', light_lamp)
ob_camera = bpy.data.objects.new('Camera', cam_camera)
ob_dr_chair = bpy.data.objects.new('DR_Chair', me_cube_012)

# ---- transforms, parenting, visibility, modifiers, constraints
ob_lamp_001.location = (-2.659, -4.037, 5.904)
ob_lamp_001.rotation_euler = (0.6503, 0.05522, 1.866)
ob_lamp_001.lock_rotations_4d = False
ob_lamp_001.empty_display_type = 'ARROWS'
ob_lamp_001.color = (0.0, 0.0, 0.0, 0.0)
ob_lamp_001.lineart.crease_threshold = 0.0
ob_lamp.location = (3.525, 3.679, 5.904)
ob_lamp.rotation_euler = (0.6503, 0.05522, 1.866)
ob_lamp.lock_rotations_4d = False
ob_lamp.empty_display_type = 'ARROWS'
ob_lamp.color = (0.0, 0.0, 0.0, 0.0)
ob_lamp.lineart.crease_threshold = 0.0
ob_camera.location = (7.481, -6.508, 5.344)
ob_camera.rotation_euler = (1.109, 0.0, 0.8149)
ob_camera.lock_rotations_4d = False
ob_camera.empty_display_type = 'ARROWS'
ob_camera.color = (0.0, 0.0, 0.0, 0.0)
ob_camera.display_type = 'WIRE'
ob_camera.lineart.crease_threshold = 0.0
ob_dr_chair.location = (-0.2134, 0.02245, 1.537)
ob_dr_chair.rotation_euler = (0.0, 0.0, -3.142)
ob_dr_chair.scale = (0.9869, 0.9869, 0.08435)
ob_dr_chair.lineart.crease_threshold = 0.0

# ---- collection membership
col_collection_1.objects.link(ob_lamp_001)
col_collection_1.objects.link(ob_lamp)
col_collection_1.objects.link(ob_camera)
col_collection_1.objects.link(ob_dr_chair)

# ---- scene / render settings (as saved in the file)
scene.camera = ob_camera
scene.frame_start = 1; scene.frame_end = 250; scene.frame_set(1)
scene.render.engine = 'BLENDER_EEVEE_NEXT'
scene.render.resolution_percentage = 50
scene.render.dither_intensity = 0.0
scene.cycles.use_denoising = False
scene.cycles.samples = 128
scene.cycles.sampling_pattern = 'TABULATED_SOBOL'
scene.cycles.use_adaptive_sampling = False
scene.cycles.use_light_tree = False
scene.cycles.blur_glossy = 0.0
scene.cycles.sample_clamp_indirect = 0.0
scene.view_settings.view_transform = 'Standard'
bpy.context.view_layer.update()
